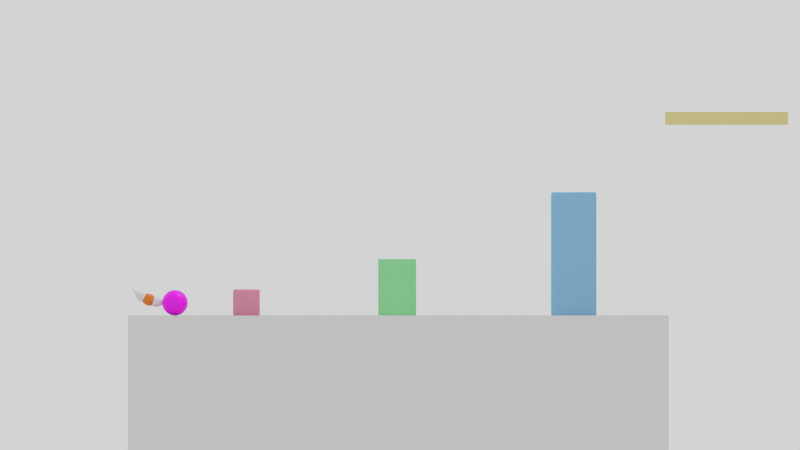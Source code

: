 # Source: pelota_Cola.blend  (saved by Blender 2.92.15; exported with 4.5.12 LTS)
import bpy
from mathutils import Matrix  # noqa: F401  (used for matrix-valued properties, if any)

bpy.ops.wm.read_factory_settings(use_empty=True)
scene = bpy.context.scene
scene.name = 'Scene'

# ---- collections
col_collection_1 = bpy.data.collections.new('Collection 1'); scene.collection.children.link(col_collection_1)

# ---- images (referenced by path relative to the original .blend; pixels are not part of the script)
import os
ASSET_DIR = os.environ.get("B2B_ASSET_DIR", "")  # directory of the original .blend (textures are referenced by path, not embedded)
HERE = os.path.dirname(os.path.abspath(__file__))  # packed textures are extracted next to this script under _unpacked/

def load_image(name, relpath, width, height, colorspace="sRGB"):
    """Load a texture the original file referenced (path relative to the .blend, or extracted next to this script)."""
    p = next((c for c in (os.path.join(HERE, relpath), os.path.join(ASSET_DIR, relpath)) if relpath and os.path.exists(c)), "")
    if p:
        img = bpy.data.images.load(p, check_existing=True)
        img.name = name
    else:  # same state as the original file: an image datablock whose file is absent (Cycles renders it pink)
        img = bpy.data.images.new(name, width, height)
        img.source = "FILE"
        img.filepath = "//" + (relpath or name)
    img.colorspace_settings.name = colorspace
    return img
img_pelota_cola_color_jpg = load_image('pelota_cola_color.jpg', 'pelota_cola_color.jpg', 1024, 1024, 'sRGB')

# ---- materials (node trees are filled in below, after node groups)
mat_material_1 = bpy.data.materials.new('material_1')
mat_material_1.alpha_threshold = 0.0
mat_material_1.roughness = 0.5
mat_material_2 = bpy.data.materials.new('material_2')
mat_material_2.alpha_threshold = 0.0
mat_material_2.roughness = 0.5
mat_material3 = bpy.data.materials.new('material3')
mat_material3.alpha_threshold = 0.0
mat_material3.roughness = 0.5
mat_emisor = bpy.data.materials.new('emisor')
mat_emisor.alpha_threshold = 0.0
mat_emisor.roughness = 0.5
mat_suelo = bpy.data.materials.new('suelo')
mat_suelo.alpha_threshold = 0.0
mat_suelo.roughness = 0.5
mat_obstaculo1 = bpy.data.materials.new('obstaculo1')
mat_obstaculo1.alpha_threshold = 0.0
mat_obstaculo1.roughness = 0.5
mat_obstaculo2 = bpy.data.materials.new('obstaculo2')
mat_obstaculo2.alpha_threshold = 0.0
mat_obstaculo2.roughness = 0.5
mat_obstaculo3 = bpy.data.materials.new('obstaculo3')
mat_obstaculo3.alpha_threshold = 0.0
mat_obstaculo3.roughness = 0.5
mat_obstaculo4 = bpy.data.materials.new('obstaculo4')
mat_obstaculo4.alpha_threshold = 0.0
mat_obstaculo4.roughness = 0.5

# ---- material node trees
mat_material_1.use_nodes = True; mat_material_1.node_tree.nodes.clear()
_N = mat_material_1.node_tree.nodes; _L = mat_material_1.node_tree.links
n0 = _N.new('ShaderNodeOutputMaterial'); n0.name = 'Material Output'; n0.location = (300, 300)
n1 = _N.new('ShaderNodeTexImage'); n1.name = 'Image Texture'; n1.location = (-340, 321)
n1.width = 140
n1.image = img_pelota_cola_color_jpg
n2 = _N.new('ShaderNodeBsdfPrincipled'); n2.name = 'Principled BSDF'; n2.location = (10, 300)
n2.width = 150
n2.subsurface_method = 'BURLEY'
n2.inputs[2].default_value = 0.35
n2.inputs[3].default_value = 1.45
n2.inputs[9].default_value = (1.0, 1.0, 1.0)
n2.inputs[27].default_value = (0.0, 0.0, 0.0, 1.0)
n2.inputs[28].default_value = 1.0
_L.new(n2.outputs[0], n0.inputs[0])
_L.new(n1.outputs[0], n2.inputs[0])
n0.is_active_output = True
mat_material_2.use_nodes = True; mat_material_2.node_tree.nodes.clear()
_N = mat_material_2.node_tree.nodes; _L = mat_material_2.node_tree.links
n0 = _N.new('ShaderNodeOutputMaterial'); n0.name = 'Material Output'; n0.location = (300, 300)
n1 = _N.new('ShaderNodeBsdfPrincipled'); n1.name = 'Principled BSDF'; n1.location = (10, 300)
n1.width = 150
n1.subsurface_method = 'BURLEY'
n1.inputs[2].default_value = 0.35
n1.inputs[3].default_value = 1.45
n1.inputs[9].default_value = (1.0, 1.0, 1.0)
n1.inputs[27].default_value = (0.0, 0.0, 0.0, 1.0)
n1.inputs[28].default_value = 1.0
_L.new(n1.outputs[0], n0.inputs[0])
n0.is_active_output = True
mat_material3.use_nodes = True; mat_material3.node_tree.nodes.clear()
_N = mat_material3.node_tree.nodes; _L = mat_material3.node_tree.links
n0 = _N.new('ShaderNodeOutputMaterial'); n0.name = 'Material Output'; n0.location = (300, 300)
n1 = _N.new('ShaderNodeBsdfPrincipled'); n1.name = 'Principled BSDF'; n1.location = (10, 300)
n1.width = 150
n1.subsurface_method = 'BURLEY'
n1.inputs[0].default_value = (0.8714, 0.2307, 0.02315, 1.0)
n1.inputs[2].default_value = 0.4
n1.inputs[3].default_value = 1.45
n1.inputs[9].default_value = (1.0, 1.0, 1.0)
n1.inputs[27].default_value = (0.0, 0.0, 0.0, 1.0)
n1.inputs[28].default_value = 1.0
_L.new(n1.outputs[0], n0.inputs[0])
n0.is_active_output = True
mat_emisor.use_nodes = True; mat_emisor.node_tree.nodes.clear()
_N = mat_emisor.node_tree.nodes; _L = mat_emisor.node_tree.links
n0 = _N.new('ShaderNodeEmission'); n0.name = 'Emission'; n0.location = (-135, 316)
n0.inputs[0].default_value = (0.8, 0.8, 0.8, 1.0)
n0.inputs[1].default_value = 4.0
n1 = _N.new('ShaderNodeOutputMaterial'); n1.name = 'Material Output'; n1.location = (142, 311)
_L.new(n0.outputs[0], n1.inputs[0])
n1.is_active_output = True
mat_suelo.use_nodes = True; mat_suelo.node_tree.nodes.clear()
_N = mat_suelo.node_tree.nodes; _L = mat_suelo.node_tree.links
n0 = _N.new('ShaderNodeOutputMaterial'); n0.name = 'Material Output'; n0.location = (300, 300)
n1 = _N.new('ShaderNodeBsdfDiffuse'); n1.name = 'Diffuse BSDF'; n1.location = (10, 300)
_L.new(n1.outputs[0], n0.inputs[0])
n0.is_active_output = True
mat_obstaculo1.use_nodes = True; mat_obstaculo1.node_tree.nodes.clear()
_N = mat_obstaculo1.node_tree.nodes; _L = mat_obstaculo1.node_tree.links
n0 = _N.new('ShaderNodeOutputMaterial'); n0.name = 'Material Output'; n0.location = (300, 300)
n1 = _N.new('ShaderNodeBsdfDiffuse'); n1.name = 'Diffuse BSDF'; n1.location = (10, 300)
n1.inputs[0].default_value = (0.8, 0.3328, 0.4568, 1.0)
_L.new(n1.outputs[0], n0.inputs[0])
n0.is_active_output = True
mat_obstaculo2.use_nodes = True; mat_obstaculo2.node_tree.nodes.clear()
_N = mat_obstaculo2.node_tree.nodes; _L = mat_obstaculo2.node_tree.links
n0 = _N.new('ShaderNodeOutputMaterial'); n0.name = 'Material Output'; n0.location = (300, 300)
n1 = _N.new('ShaderNodeBsdfDiffuse'); n1.name = 'Diffuse BSDF'; n1.location = (10, 300)
n1.inputs[0].default_value = (0.3463, 0.8, 0.4057, 1.0)
_L.new(n1.outputs[0], n0.inputs[0])
n0.is_active_output = True
mat_obstaculo3.use_nodes = True; mat_obstaculo3.node_tree.nodes.clear()
_N = mat_obstaculo3.node_tree.nodes; _L = mat_obstaculo3.node_tree.links
n0 = _N.new('ShaderNodeOutputMaterial'); n0.name = 'Material Output'; n0.location = (300, 300)
n1 = _N.new('ShaderNodeBsdfDiffuse'); n1.name = 'Diffuse BSDF'; n1.location = (10, 300)
n1.inputs[0].default_value = (0.3094, 0.5835, 0.8, 1.0)
_L.new(n1.outputs[0], n0.inputs[0])
n0.is_active_output = True
mat_obstaculo4.use_nodes = True; mat_obstaculo4.node_tree.nodes.clear()
_N = mat_obstaculo4.node_tree.nodes; _L = mat_obstaculo4.node_tree.links
n0 = _N.new('ShaderNodeOutputMaterial'); n0.name = 'Material Output'; n0.location = (300, 300)
n1 = _N.new('ShaderNodeBsdfDiffuse'); n1.name = 'Diffuse BSDF'; n1.location = (10, 300)
n1.inputs[0].default_value = (0.8, 0.7297, 0.3556, 1.0)
_L.new(n1.outputs[0], n0.inputs[0])
n0.is_active_output = True

# ---- world
world_world = bpy.data.worlds.new('World'); scene.world = world_world
world_world.color = (0.65, 0.65, 0.65)
world_world.use_sun_shadow = False
world_world.sun_shadow_jitter_overblur = 0.0
world_world.cycles.sampling_method = 'MANUAL'

# ---- cameras
cam_camera = bpy.data.cameras.new('Camera')
cam_camera.type = 'ORTHO'
cam_camera.clip_end = 100.0
cam_camera.lens = 35.0
cam_camera.sensor_width = 32.0
cam_camera.sensor_height = 18.0
cam_camera.ortho_scale = 62.91
cam_camera.dof.focus_distance = 0.0

# ---- meshes
me_sphere_003 = bpy.data.meshes.new('Sphere.003')
me_sphere_003.from_pydata([(8.636e-09, 0.1976, 0.9827), (1.694e-08, 0.3876, 0.9256), (2.459e-08, 0.5626, 0.8331), (3.13e-08, 0.7161, 0.7085), (3.681e-08, 0.8421, 0.5566), (4.09e-08, 0.9356, 0.3834), (4.342e-08, 0.9933, 0.1955), (4.427e-08, 1.013, 7.564e-08), (4.342e-08, 0.9933, -0.1955), (4.09e-08, 0.9356, -0.3834), (3.681e-08, 0.8421, -0.5566), (3.13e-08, 0.7161, -0.7085), (2.459e-08, 0.5626, -0.8331), (1.694e-08, 0.3876, -0.9256), (8.636e-09, 0.1976, -0.9827), (0.03854, 0.1938, 0.9827), (0.07561, 0.3801, 0.9256), (0.1098, 0.5518, 0.8331), (0.1397, 0.7023, 0.7085), (0.1643, 0.8259, 0.5566), (0.1825, 0.9177, 0.3834), (0.1938, 0.9742, 0.1955), (0.1976, 0.9933, 7.564e-08), (0.1938, 0.9742, -0.1955), (0.1825, 0.9177, -0.3834), (0.1643, 0.8259, -0.5566), (0.1397, 0.7023, -0.7085), (0.1098, 0.5518, -0.8331), (0.07561, 0.3801, -0.9256), (0.03854, 0.1938, -0.9827), (0.07561, 0.1825, 0.9827), (0.1483, 0.3581, 0.9256), (0.2153, 0.5198, 0.8331), (0.274, 0.6616, 0.7085), (0.3222, 0.778, 0.5566), (0.3581, 0.8644, 0.3834), (0.3801, 0.9177, 0.1955), (0.3876, 0.9356, 7.564e-08), (0.3801, 0.9177, -0.1955), (0.3581, 0.8644, -0.3834), (0.3222, 0.778, -0.5566), (0.274, 0.6616, -0.7085), (0.2153, 0.5198, -0.8331), (0.1483, 0.3581, -0.9256), (0.07561, 0.1825, -0.9827), (0.1098, 0.1643, 0.9827), (0.2153, 0.3222, 0.9256), (0.3126, 0.4678, 0.8331), (0.3978, 0.5954, 0.7085), (0.4678, 0.7001, 0.5566), (0.5198, 0.778, 0.3834), (0.5518, 0.8259, 0.1955), (0.5626, 0.8421, 7.564e-08), (0.5518, 0.8259, -0.1955), (0.5198, 0.778, -0.3834), (0.4678, 0.7001, -0.5566), (0.3978, 0.5954, -0.7085), (0.3126, 0.4678, -0.8331), (0.2153, 0.3222, -0.9256), (0.1098, 0.1643, -0.9827), (0.1397, 0.1397, 0.9827), (0.274, 0.274, 0.9256), (0.3978, 0.3978, 0.8331), (0.5064, 0.5064, 0.7085), (0.5954, 0.5954, 0.5566), (0.6616, 0.6616, 0.3834), (0.7023, 0.7023, 0.1955), (0.7161, 0.7161, 7.564e-08), (0.7023, 0.7023, -0.1955), (0.6616, 0.6616, -0.3834), (0.5954, 0.5954, -0.5566), (0.5064, 0.5064, -0.7085), (0.3978, 0.3978, -0.8331), (0.274, 0.274, -0.9256), (0.1397, 0.1397, -0.9827), (0.1643, 0.1098, 0.9827), (0.3222, 0.2153, 0.9256), (0.4678, 0.3126, 0.8331), (0.5954, 0.3978, 0.7085), (0.7001, 0.4678, 0.5566), (0.778, 0.5198, 0.3834), (0.8259, 0.5518, 0.1955), (0.8421, 0.5626, 7.564e-08), (0.8259, 0.5518, -0.1955), (0.778, 0.5198, -0.3834), (0.7001, 0.4678, -0.5566), (0.5954, 0.3978, -0.7085), (0.4678, 0.3126, -0.8331), (0.3222, 0.2153, -0.9256), (0.1643, 0.1098, -0.9827), (0.1825, 0.07561, 0.9827), (0.3581, 0.1483, 0.9256), (0.5198, 0.2153, 0.8331), (0.6616, 0.274, 0.7085), (0.778, 0.3222, 0.5566), (0.8644, 0.3581, 0.3834), (0.9177, 0.3801, 0.1955), (0.9356, 0.3876, 7.564e-08), (0.9177, 0.3801, -0.1955), (0.8644, 0.3581, -0.3834), (0.778, 0.3222, -0.5566), (0.6616, 0.274, -0.7085), (0.5198, 0.2153, -0.8331), (0.3581, 0.1483, -0.9256), (0.1825, 0.07561, -0.9827), (0.1938, 0.03854, 0.9827), (0.3801, 0.07561, 0.9256), (0.5518, 0.1098, 0.8331), (0.7023, 0.1397, 0.7085), (0.8259, 0.1643, 0.5566), (0.9177, 0.1825, 0.3834), (0.9742, 0.1938, 0.1955), (0.9933, 0.1976, 7.564e-08), (0.9742, 0.1938, -0.1955), (0.9177, 0.1825, -0.3834), (0.8259, 0.1643, -0.5566), (0.7023, 0.1397, -0.7085), (0.5518, 0.1098, -0.8331), (0.3801, 0.07561, -0.9256), (0.1938, 0.03854, -0.9827), (0.1976, -3.394e-07, 0.9827), (0.3876, -3.402e-07, 0.9256), (0.5626, -3.403e-07, 0.8331), (0.7161, -3.546e-07, 0.7085), (0.8421, -3.751e-07, 0.5566), (0.9356, -3.189e-07, 0.3834), (0.9933, -4.421e-07, 0.1955), (1.013, -4.279e-07, 7.564e-08), (0.9933, -4.421e-07, -0.1955), (0.9356, -2.736e-07, -0.3834), (0.8421, -3.751e-07, -0.5566), (0.7161, -3.546e-07, -0.7085), (0.5626, -3.705e-07, -0.8331), (0.3876, -3.251e-07, -0.9256), (0.1976, -3.206e-07, -0.9827), (0.1938, -0.03855, 0.9827), (0.3801, -0.07561, 0.9256), (0.5518, -0.1098, 0.8331), (0.7023, -0.1397, 0.7085), (0.8259, -0.1643, 0.5566), (0.9177, -0.1825, 0.3834), (0.9742, -0.1938, 0.1955), (0.9933, -0.1976, 7.564e-08), (0.9742, -0.1938, -0.1955), (0.9177, -0.1825, -0.3834), (0.8259, -0.1643, -0.5566), (0.7023, -0.1397, -0.7085), (0.5518, -0.1098, -0.8331), (0.3801, -0.07561, -0.9256), (0.1938, -0.03855, -0.9827), (0.1825, -0.07561, 0.9827), (0.3581, -0.1483, 0.9256), (0.5198, -0.2153, 0.8331), (0.6616, -0.274, 0.7085), (0.778, -0.3222, 0.5566), (0.8644, -0.3581, 0.3834), (0.9177, -0.3801, 0.1955), (0.9356, -0.3876, 7.564e-08), (0.9177, -0.3801, -0.1955), (0.8644, -0.3581, -0.3834), (0.778, -0.3222, -0.5566), (0.6616, -0.274, -0.7085), (0.5198, -0.2153, -0.8331), (0.3581, -0.1483, -0.9256), (0.1825, -0.07561, -0.9827), (0.1643, -0.1098, 0.9827), (0.3222, -0.2153, 0.9256), (0.4678, -0.3126, 0.8331), (0.5954, -0.3978, 0.7085), (0.7001, -0.4678, 0.5566), (0.778, -0.5198, 0.3834), (0.8259, -0.5518, 0.1955), (0.8421, -0.5626, 7.564e-08), (0.8259, -0.5518, -0.1955), (0.778, -0.5198, -0.3834), (0.7001, -0.4678, -0.5566), (0.5954, -0.3978, -0.7085), (0.4678, -0.3126, -0.8331), (0.3222, -0.2153, -0.9256), (0.1643, -0.1098, -0.9827), (0.1397, -0.1397, 0.9827), (0.274, -0.274, 0.9256), (0.3978, -0.3978, 0.8331), (0.5064, -0.5064, 0.7085), (0.5954, -0.5954, 0.5566), (0.6616, -0.6616, 0.3834), (0.7023, -0.7023, 0.1955), (0.7161, -0.7161, 7.564e-08), (0.7023, -0.7023, -0.1955), (0.6616, -0.6616, -0.3834), (0.5954, -0.5954, -0.5566), (0.5064, -0.5064, -0.7085), (0.3978, -0.3978, -0.8331), (0.274, -0.274, -0.9256), (0.1397, -0.1397, -0.9827), (0.1098, -0.1643, 0.9827), (0.2153, -0.3222, 0.9256), (0.3126, -0.4678, 0.8331), (0.3978, -0.5954, 0.7085), (0.4678, -0.7001, 0.5566), (0.5198, -0.778, 0.3834), (0.5518, -0.8259, 0.1955), (0.5626, -0.8421, 7.564e-08), (0.5518, -0.8259, -0.1955), (0.5198, -0.778, -0.3834), (0.4678, -0.7001, -0.5566), (0.3978, -0.5954, -0.7085), (0.3126, -0.4678, -0.8331), (0.2153, -0.3222, -0.9256), (0.1098, -0.1643, -0.9827), (0.07561, -0.1825, 0.9827), (0.1483, -0.3581, 0.9256), (0.2153, -0.5198, 0.8331), (0.274, -0.6616, 0.7085), (0.3222, -0.778, 0.5566), (0.3581, -0.8644, 0.3834), (0.3801, -0.9177, 0.1955), (0.3876, -0.9356, 7.564e-08), (0.3801, -0.9177, -0.1955), (0.3581, -0.8644, -0.3834), (0.3222, -0.778, -0.5566), (0.274, -0.6616, -0.7085), (0.2153, -0.5198, -0.8331), (0.1483, -0.3581, -0.9256), (0.07561, -0.1825, -0.9827), (0.03854, -0.1938, 0.9827), (0.07561, -0.3801, 0.9256), (0.1098, -0.5518, 0.8331), (0.1397, -0.7023, 0.7085), (0.1643, -0.8259, 0.5566), (0.1825, -0.9177, 0.3834), (0.1938, -0.9742, 0.1955), (0.1976, -0.9933, 7.564e-08), (0.1938, -0.9742, -0.1955), (0.1825, -0.9177, -0.3834), (0.1643, -0.8259, -0.5566), (0.1397, -0.7023, -0.7085), (0.1098, -0.5518, -0.8331), (0.07561, -0.3801, -0.9256), (0.03854, -0.1938, -0.9827), (-1.594e-08, -0.1976, 0.9827), (2.48e-08, -0.3876, 0.9256), (2.057e-09, -0.5626, 0.8331), (-5.747e-08, -0.7161, 0.7085), (-1.233e-07, -0.8421, 0.5566), (2.348e-08, -0.9356, 0.3834), (-1.299e-07, -0.9933, 0.1955), (-1.459e-07, -1.013, 7.564e-08), (-1.299e-07, -0.9933, -0.1955), (2.348e-08, -0.9356, -0.3834), (-1.233e-07, -0.8421, -0.5566), (-5.747e-08, -0.7161, -0.7085), (-3.567e-08, -0.5626, -0.8331), (-1.293e-08, -0.3876, -0.9256), (-4.622e-09, -0.1976, -0.9827), (-1.442e-14, -3.3e-07, -1.002), (-0.03854, -0.1938, 0.9827), (-0.07561, -0.3801, 0.9256), (-0.1098, -0.5518, 0.8331), (-0.1397, -0.7023, 0.7085), (-0.1643, -0.8259, 0.5566), (-0.1825, -0.9177, 0.3834), (-0.1938, -0.9742, 0.1955), (-0.1976, -0.9933, 7.564e-08), (-0.1938, -0.9742, -0.1955), (-0.1825, -0.9177, -0.3834), (-0.1643, -0.8259, -0.5566), (-0.1397, -0.7023, -0.7085), (-0.1098, -0.5518, -0.8331), (-0.07561, -0.3801, -0.9256), (-0.03854, -0.1938, -0.9827), (-0.07561, -0.1825, 0.9827), (-0.1483, -0.3581, 0.9256), (-0.2153, -0.5198, 0.8331), (-0.274, -0.6616, 0.7085), (-0.3222, -0.778, 0.5566), (-0.3581, -0.8644, 0.3834), (-0.3801, -0.9177, 0.1955), (-0.3876, -0.9356, 7.564e-08), (-0.3801, -0.9177, -0.1955), (-0.3581, -0.8644, -0.3834), (-0.3222, -0.778, -0.5566), (-0.274, -0.6616, -0.7085), (-0.2153, -0.5198, -0.8331), (-0.1483, -0.3581, -0.9256), (-0.07561, -0.1825, -0.9827), (-0.1098, -0.1643, 0.9827), (-0.2153, -0.3222, 0.9256), (-0.3126, -0.4678, 0.8331), (-0.3978, -0.5954, 0.7085), (-0.4678, -0.7001, 0.5566), (-0.5198, -0.778, 0.3834), (-0.5518, -0.8259, 0.1955), (-0.5626, -0.8421, 7.564e-08), (-0.5518, -0.8259, -0.1955), (-0.5198, -0.778, -0.3834), (-0.4678, -0.7001, -0.5566), (-0.3978, -0.5954, -0.7085), (-0.3126, -0.4678, -0.8331), (-0.2153, -0.3222, -0.9256), (-0.1098, -0.1643, -0.9827), (-0.1397, -0.1397, 0.9827), (-0.274, -0.274, 0.9256), (-0.3978, -0.3978, 0.8331), (-0.5064, -0.5064, 0.7085), (-0.5954, -0.5954, 0.5566), (-0.6616, -0.6616, 0.3834), (-0.7023, -0.7023, 0.1955), (-0.7161, -0.7161, 7.564e-08), (-0.7023, -0.7023, -0.1955), (-0.6616, -0.6616, -0.3834), (-0.5954, -0.5954, -0.5566), (-0.5064, -0.5064, -0.7085), (-0.3978, -0.3978, -0.8331), (-0.274, -0.274, -0.9256), (-0.1397, -0.1397, -0.9827), (-0.1643, -0.1098, 0.9827), (-0.3222, -0.2153, 0.9256), (-0.4678, -0.3126, 0.8331), (-0.5954, -0.3978, 0.7085), (-0.7001, -0.4678, 0.5566), (-0.778, -0.5198, 0.3834), (-0.8259, -0.5518, 0.1955), (-0.8421, -0.5626, 7.564e-08), (-0.8259, -0.5518, -0.1955), (-0.778, -0.5198, -0.3834), (-0.7001, -0.4678, -0.5566), (-0.5954, -0.3978, -0.7085), (-0.4678, -0.3126, -0.8331), (-0.3222, -0.2153, -0.9256), (-0.1643, -0.1098, -0.9827), (-0.1825, -0.07561, 0.9827), (-0.3581, -0.1483, 0.9256), (-0.5198, -0.2153, 0.8331), (-0.6616, -0.274, 0.7085), (-0.778, -0.3222, 0.5566), (-0.8644, -0.3581, 0.3834), (-0.9177, -0.3801, 0.1955), (-0.9356, -0.3876, 7.564e-08), (-0.9177, -0.3801, -0.1955), (-0.8644, -0.3581, -0.3834), (-0.778, -0.3222, -0.5566), (-0.6616, -0.274, -0.7085), (-0.5198, -0.2153, -0.8331), (-0.3581, -0.1483, -0.9256), (-0.1825, -0.07561, -0.9827), (-0.1938, -0.03855, 0.9827), (-0.3801, -0.07561, 0.9256), (-0.5518, -0.1098, 0.8331), (-0.7023, -0.1397, 0.7085), (-0.8259, -0.1643, 0.5566), (-0.9177, -0.1825, 0.3834), (-0.9742, -0.1938, 0.1955), (-0.9933, -0.1976, 7.564e-08), (-0.9742, -0.1938, -0.1955), (-0.9177, -0.1825, -0.3834), (-0.8259, -0.1643, -0.5566), (-0.7023, -0.1397, -0.7085), (-0.5518, -0.1098, -0.8331), (-0.3801, -0.07561, -0.9256), (-0.1938, -0.03855, -0.9827), (-0.1976, -3.071e-07, 0.9827), (-0.3876, -2.686e-07, 0.9256), (-0.5626, -2.609e-07, 0.8331), (-0.7161, -1.561e-07, 0.7085), (-0.8421, -1.054e-07, 0.5566), (-0.9356, -2.824e-07, 0.3834), (-0.9933, -5.347e-08, 0.1955), (-1.013, -9.789e-08, 7.564e-08), (-0.9933, -5.347e-08, -0.1955), (-0.9356, -2.824e-07, -0.3834), (-0.8421, -1.054e-07, -0.5566), (-0.7161, -1.561e-07, -0.7085), (-0.5626, -2.383e-07, -0.8331), (-0.3876, -2.384e-07, -0.9256), (-0.1976, -3.108e-07, -0.9827), (-0.1938, 0.03854, 0.9827), (-0.3801, 0.07561, 0.9256), (-0.5518, 0.1098, 0.8331), (-0.7023, 0.1397, 0.7085), (-0.8259, 0.1643, 0.5566), (-0.9177, 0.1825, 0.3834), (-0.9742, 0.1938, 0.1955), (-0.9933, 0.1976, 7.564e-08), (-0.9742, 0.1938, -0.1955), (-0.9177, 0.1825, -0.3834), (-0.8259, 0.1643, -0.5566), (-0.7023, 0.1397, -0.7085), (-0.5518, 0.1098, -0.8331), (-0.3801, 0.07561, -0.9256), (-0.1938, 0.03854, -0.9827), (-0.1825, 0.07561, 0.9827), (-0.3581, 0.1483, 0.9256), (-0.5198, 0.2153, 0.8331), (-0.6616, 0.274, 0.7085), (-0.778, 0.3222, 0.5566), (-0.8644, 0.3581, 0.3834), (-0.9177, 0.3801, 0.1955), (-0.9356, 0.3876, 7.564e-08), (-0.9177, 0.3801, -0.1955), (-0.8644, 0.3581, -0.3834), (-0.778, 0.3222, -0.5566), (-0.6616, 0.274, -0.7085), (-0.5198, 0.2153, -0.8331), (-0.3581, 0.1483, -0.9256), (-0.1825, 0.07561, -0.9827), (-0.1643, 0.1098, 0.9827), (-0.3222, 0.2153, 0.9256), (-0.4678, 0.3126, 0.8331), (-0.5954, 0.3978, 0.7085), (-0.7001, 0.4678, 0.5566), (-0.778, 0.5198, 0.3834), (-0.8259, 0.5518, 0.1955), (-0.8421, 0.5626, 7.564e-08), (-0.8259, 0.5518, -0.1955), (-0.778, 0.5198, -0.3834), (-0.7001, 0.4678, -0.5566), (-0.5954, 0.3978, -0.7085), (-0.4678, 0.3126, -0.8331), (-0.3222, 0.2153, -0.9256), (-0.1643, 0.1098, -0.9827), (-0.1397, 0.1397, 0.9827), (-0.274, 0.274, 0.9256), (-0.3978, 0.3978, 0.8331), (-0.5064, 0.5064, 0.7085), (-0.5954, 0.5954, 0.5566), (-0.6616, 0.6616, 0.3834), (-0.7023, 0.7023, 0.1955), (-0.7161, 0.7161, 7.564e-08), (-0.7023, 0.7023, -0.1955), (-0.6616, 0.6616, -0.3834), (-0.5954, 0.5954, -0.5566), (-0.5064, 0.5064, -0.7085), (-0.3978, 0.3978, -0.8331), (-0.274, 0.274, -0.9256), (-0.1397, 0.1397, -0.9827), (-0.1098, 0.1643, 0.9827), (-0.2153, 0.3222, 0.9256), (-0.3126, 0.4678, 0.8331), (-0.3978, 0.5954, 0.7085), (-0.4678, 0.7001, 0.5566), (-0.5198, 0.778, 0.3834), (-0.5518, 0.8259, 0.1955), (-0.5626, 0.8421, 7.564e-08), (-0.5518, 0.8259, -0.1955), (-0.5198, 0.778, -0.3834), (-0.4678, 0.7001, -0.5566), (-0.3978, 0.5954, -0.7085), (-0.3126, 0.4678, -0.8331), (-0.2153, 0.3222, -0.9256), (-0.1098, 0.1643, -0.9827), (-1.263e-07, -2.512e-08, 1.002), (-0.07561, 0.1825, 0.9827), (-0.1483, 0.3581, 0.9256), (-0.2153, 0.5198, 0.8331), (-0.274, 0.6616, 0.7085), (-0.3222, 0.778, 0.5566), (-0.3581, 0.8644, 0.3834), (-0.3801, 0.9177, 0.1955), (-0.3876, 0.9356, 7.564e-08), (-0.3801, 0.9177, -0.1955), (-0.3581, 0.8644, -0.3834), (-0.3222, 0.778, -0.5566), (-0.274, 0.6616, -0.7085), (-0.2153, 0.5198, -0.8331), (-0.1483, 0.3581, -0.9256), (-0.07561, 0.1825, -0.9827), (-0.03854, 0.1938, 0.9827), (-0.07561, 0.3801, 0.9256), (-0.1098, 0.5518, 0.8331), (-0.1397, 0.7023, 0.7085), (-0.1643, 0.8259, 0.5566), (-0.1825, 0.9177, 0.3834), (-0.1938, 0.9742, 0.1955), (-0.1976, 0.9933, 7.564e-08), (-0.1938, 0.9742, -0.1955), (-0.1825, 0.9177, -0.3834), (-0.1643, 0.8259, -0.5566), (-0.1397, 0.7023, -0.7085), (-0.1098, 0.5518, -0.8331), (-0.07561, 0.3801, -0.9256), (-0.03854, 0.1938, -0.9827)], [], [(5, 4, 19, 20), (13, 12, 27, 28), (6, 5, 20, 21), (14, 13, 28, 29), (7, 6, 21, 22), (0, 451, 15), (255, 14, 29), (8, 7, 22, 23), (1, 0, 15, 16), (9, 8, 23, 24), (2, 1, 16, 17), (10, 9, 24, 25), (3, 2, 17, 18), (11, 10, 25, 26), (4, 3, 18, 19), (12, 11, 26, 27), (26, 25, 40, 41), (19, 18, 33, 34), (27, 26, 41, 42), (20, 19, 34, 35), (28, 27, 42, 43), (21, 20, 35, 36), (29, 28, 43, 44), (22, 21, 36, 37), (15, 451, 30), (255, 29, 44), (23, 22, 37, 38), (16, 15, 30, 31), (24, 23, 38, 39), (17, 16, 31, 32), (25, 24, 39, 40), (18, 17, 32, 33), (255, 44, 59), (38, 37, 52, 53), (31, 30, 45, 46), (39, 38, 53, 54), (32, 31, 46, 47), (40, 39, 54, 55), (33, 32, 47, 48), (41, 40, 55, 56), (34, 33, 48, 49), (42, 41, 56, 57), (35, 34, 49, 50), (43, 42, 57, 58), (36, 35, 50, 51), (44, 43, 58, 59), (37, 36, 51, 52), (30, 451, 45), (57, 56, 71, 72), (50, 49, 64, 65), (58, 57, 72, 73), (51, 50, 65, 66), (59, 58, 73, 74), (52, 51, 66, 67), (45, 451, 60), (255, 59, 74), (53, 52, 67, 68), (46, 45, 60, 61), (54, 53, 68, 69), (47, 46, 61, 62), (55, 54, 69, 70), (48, 47, 62, 63), (56, 55, 70, 71), (49, 48, 63, 64), (61, 60, 75, 76), (69, 68, 83, 84), (62, 61, 76, 77), (70, 69, 84, 85), (63, 62, 77, 78), (71, 70, 85, 86), (64, 63, 78, 79), (72, 71, 86, 87), (65, 64, 79, 80), (73, 72, 87, 88), (66, 65, 80, 81), (74, 73, 88, 89), (67, 66, 81, 82), (60, 451, 75), (255, 74, 89), (68, 67, 82, 83), (80, 79, 94, 95), (88, 87, 102, 103), (81, 80, 95, 96), (89, 88, 103, 104), (82, 81, 96, 97), (75, 451, 90), (255, 89, 104), (83, 82, 97, 98), (76, 75, 90, 91), (84, 83, 98, 99), (77, 76, 91, 92), (85, 84, 99, 100), (78, 77, 92, 93), (86, 85, 100, 101), (79, 78, 93, 94), (87, 86, 101, 102), (99, 98, 113, 114), (92, 91, 106, 107), (100, 99, 114, 115), (93, 92, 107, 108), (101, 100, 115, 116), (94, 93, 108, 109), (102, 101, 116, 117), (95, 94, 109, 110), (103, 102, 117, 118), (96, 95, 110, 111), (104, 103, 118, 119), (97, 96, 111, 112), (90, 451, 105), (255, 104, 119), (98, 97, 112, 113), (91, 90, 105, 106), (118, 117, 132, 133), (111, 110, 125, 126), (119, 118, 133, 134), (112, 111, 126, 127), (105, 451, 120), (255, 119, 134), (113, 112, 127, 128), (106, 105, 120, 121), (114, 113, 128, 129), (107, 106, 121, 122), (115, 114, 129, 130), (108, 107, 122, 123), (116, 115, 130, 131), (109, 108, 123, 124), (117, 116, 131, 132), (110, 109, 124, 125), (122, 121, 136, 137), (130, 129, 144, 145), (123, 122, 137, 138), (131, 130, 145, 146), (124, 123, 138, 139), (132, 131, 146, 147), (125, 124, 139, 140), (133, 132, 147, 148), (126, 125, 140, 141), (134, 133, 148, 149), (127, 126, 141, 142), (120, 451, 135), (255, 134, 149), (128, 127, 142, 143), (121, 120, 135, 136), (129, 128, 143, 144), (141, 140, 155, 156), (149, 148, 163, 164), (142, 141, 156, 157), (135, 451, 150), (255, 149, 164), (143, 142, 157, 158), (136, 135, 150, 151), (144, 143, 158, 159), (137, 136, 151, 152), (145, 144, 159, 160), (138, 137, 152, 153), (146, 145, 160, 161), (139, 138, 153, 154), (147, 146, 161, 162), (140, 139, 154, 155), (148, 147, 162, 163), (160, 159, 174, 175), (153, 152, 167, 168), (161, 160, 175, 176), (154, 153, 168, 169), (162, 161, 176, 177), (155, 154, 169, 170), (163, 162, 177, 178), (156, 155, 170, 171), (164, 163, 178, 179), (157, 156, 171, 172), (150, 451, 165), (255, 164, 179), (158, 157, 172, 173), (151, 150, 165, 166), (159, 158, 173, 174), (152, 151, 166, 167), (179, 178, 193, 194), (172, 171, 186, 187), (165, 451, 180), (255, 179, 194), (173, 172, 187, 188), (166, 165, 180, 181), (174, 173, 188, 189), (167, 166, 181, 182), (175, 174, 189, 190), (168, 167, 182, 183), (176, 175, 190, 191), (169, 168, 183, 184), (177, 176, 191, 192), (170, 169, 184, 185), (178, 177, 192, 193), (171, 170, 185, 186), (191, 190, 205, 206), (184, 183, 198, 199), (192, 191, 206, 207), (185, 184, 199, 200), (193, 192, 207, 208), (186, 185, 200, 201), (194, 193, 208, 209), (187, 186, 201, 202), (180, 451, 195), (255, 194, 209), (188, 187, 202, 203), (181, 180, 195, 196), (189, 188, 203, 204), (182, 181, 196, 197), (190, 189, 204, 205), (183, 182, 197, 198), (195, 451, 210), (255, 209, 224), (203, 202, 217, 218), (196, 195, 210, 211), (204, 203, 218, 219), (197, 196, 211, 212), (205, 204, 219, 220), (198, 197, 212, 213), (206, 205, 220, 221), (199, 198, 213, 214), (207, 206, 221, 222), (200, 199, 214, 215), (208, 207, 222, 223), (201, 200, 215, 216), (209, 208, 223, 224), (202, 201, 216, 217), (214, 213, 228, 229), (222, 221, 236, 237), (215, 214, 229, 230), (223, 222, 237, 238), (216, 215, 230, 231), (224, 223, 238, 239), (217, 216, 231, 232), (210, 451, 225), (255, 224, 239), (218, 217, 232, 233), (211, 210, 225, 226), (219, 218, 233, 234), (212, 211, 226, 227), (220, 219, 234, 235), (213, 212, 227, 228), (221, 220, 235, 236), (233, 232, 247, 248), (226, 225, 240, 241), (234, 233, 248, 249), (227, 226, 241, 242), (235, 234, 249, 250), (228, 227, 242, 243), (236, 235, 250, 251), (229, 228, 243, 244), (237, 236, 251, 252), (230, 229, 244, 245), (238, 237, 252, 253), (231, 230, 245, 246), (239, 238, 253, 254), (232, 231, 246, 247), (225, 451, 240), (255, 239, 254), (252, 251, 267, 268), (245, 244, 260, 261), (253, 252, 268, 269), (246, 245, 261, 262), (254, 253, 269, 270), (247, 246, 262, 263), (240, 451, 256), (255, 254, 270), (248, 247, 263, 264), (241, 240, 256, 257), (249, 248, 264, 265), (242, 241, 257, 258), (250, 249, 265, 266), (243, 242, 258, 259), (251, 250, 266, 267), (244, 243, 259, 260), (257, 256, 271, 272), (265, 264, 279, 280), (258, 257, 272, 273), (266, 265, 280, 281), (259, 258, 273, 274), (267, 266, 281, 282), (260, 259, 274, 275), (268, 267, 282, 283), (261, 260, 275, 276), (269, 268, 283, 284), (262, 261, 276, 277), (270, 269, 284, 285), (263, 262, 277, 278), (256, 451, 271), (255, 270, 285), (264, 263, 278, 279), (276, 275, 290, 291), (284, 283, 298, 299), (277, 276, 291, 292), (285, 284, 299, 300), (278, 277, 292, 293), (271, 451, 286), (255, 285, 300), (279, 278, 293, 294), (272, 271, 286, 287), (280, 279, 294, 295), (273, 272, 287, 288), (281, 280, 295, 296), (274, 273, 288, 289), (282, 281, 296, 297), (275, 274, 289, 290), (283, 282, 297, 298), (295, 294, 309, 310), (288, 287, 302, 303), (296, 295, 310, 311), (289, 288, 303, 304), (297, 296, 311, 312), (290, 289, 304, 305), (298, 297, 312, 313), (291, 290, 305, 306), (299, 298, 313, 314), (292, 291, 306, 307), (300, 299, 314, 315), (293, 292, 307, 308), (286, 451, 301), (255, 300, 315), (294, 293, 308, 309), (287, 286, 301, 302), (314, 313, 328, 329), (307, 306, 321, 322), (315, 314, 329, 330), (308, 307, 322, 323), (301, 451, 316), (255, 315, 330), (309, 308, 323, 324), (302, 301, 316, 317), (310, 309, 324, 325), (303, 302, 317, 318), (311, 310, 325, 326), (304, 303, 318, 319), (312, 311, 326, 327), (305, 304, 319, 320), (313, 312, 327, 328), (306, 305, 320, 321), (326, 325, 340, 341), (319, 318, 333, 334), (327, 326, 341, 342), (320, 319, 334, 335), (328, 327, 342, 343), (321, 320, 335, 336), (329, 328, 343, 344), (322, 321, 336, 337), (330, 329, 344, 345), (323, 322, 337, 338), (316, 451, 331), (255, 330, 345), (324, 323, 338, 339), (317, 316, 331, 332), (325, 324, 339, 340), (318, 317, 332, 333), (345, 344, 359, 360), (338, 337, 352, 353), (331, 451, 346), (255, 345, 360), (339, 338, 353, 354), (332, 331, 346, 347), (340, 339, 354, 355), (333, 332, 347, 348), (341, 340, 355, 356), (334, 333, 348, 349), (342, 341, 356, 357), (335, 334, 349, 350), (343, 342, 357, 358), (336, 335, 350, 351), (344, 343, 358, 359), (337, 336, 351, 352), (349, 348, 363, 364), (357, 356, 371, 372), (350, 349, 364, 365), (358, 357, 372, 373), (351, 350, 365, 366), (359, 358, 373, 374), (352, 351, 366, 367), (360, 359, 374, 375), (353, 352, 367, 368), (346, 451, 361), (255, 360, 375), (354, 353, 368, 369), (347, 346, 361, 362), (355, 354, 369, 370), (348, 347, 362, 363), (356, 355, 370, 371), (368, 367, 382, 383), (361, 451, 376), (255, 375, 390), (369, 368, 383, 384), (362, 361, 376, 377), (370, 369, 384, 385), (363, 362, 377, 378), (371, 370, 385, 386), (364, 363, 378, 379), (372, 371, 386, 387), (365, 364, 379, 380), (373, 372, 387, 388), (366, 365, 380, 381), (374, 373, 388, 389), (367, 366, 381, 382), (375, 374, 389, 390), (387, 386, 401, 402), (380, 379, 394, 395), (388, 387, 402, 403), (381, 380, 395, 396), (389, 388, 403, 404), (382, 381, 396, 397), (390, 389, 404, 405), (383, 382, 397, 398), (376, 451, 391), (255, 390, 405), (384, 383, 398, 399), (377, 376, 391, 392), (385, 384, 399, 400), (378, 377, 392, 393), (386, 385, 400, 401), (379, 378, 393, 394), (391, 451, 406), (255, 405, 420), (399, 398, 413, 414), (392, 391, 406, 407), (400, 399, 414, 415), (393, 392, 407, 408), (401, 400, 415, 416), (394, 393, 408, 409), (402, 401, 416, 417), (395, 394, 409, 410), (403, 402, 417, 418), (396, 395, 410, 411), (404, 403, 418, 419), (397, 396, 411, 412), (405, 404, 419, 420), (398, 397, 412, 413), (410, 409, 424, 425), (418, 417, 432, 433), (411, 410, 425, 426), (419, 418, 433, 434), (412, 411, 426, 427), (420, 419, 434, 435), (413, 412, 427, 428), (406, 451, 421), (255, 420, 435), (414, 413, 428, 429), (407, 406, 421, 422), (415, 414, 429, 430), (408, 407, 422, 423), (416, 415, 430, 431), (409, 408, 423, 424), (417, 416, 431, 432), (429, 428, 443, 444), (422, 421, 436, 437), (430, 429, 444, 445), (423, 422, 437, 438), (431, 430, 445, 446), (424, 423, 438, 439), (432, 431, 446, 447), (425, 424, 439, 440), (433, 432, 447, 448), (426, 425, 440, 441), (434, 433, 448, 449), (427, 426, 441, 442), (435, 434, 449, 450), (428, 427, 442, 443), (421, 451, 436), (255, 435, 450), (448, 447, 463, 464), (441, 440, 456, 457), (449, 448, 464, 465), (442, 441, 457, 458), (450, 449, 465, 466), (443, 442, 458, 459), (436, 451, 452), (255, 450, 466), (444, 443, 459, 460), (437, 436, 452, 453), (445, 444, 460, 461), (438, 437, 453, 454), (446, 445, 461, 462), (439, 438, 454, 455), (447, 446, 462, 463), (440, 439, 455, 456), (461, 460, 475, 476), (454, 453, 468, 469), (462, 461, 476, 477), (455, 454, 469, 470), (463, 462, 477, 478), (456, 455, 470, 471), (464, 463, 478, 479), (457, 456, 471, 472), (465, 464, 479, 480), (458, 457, 472, 473), (466, 465, 480, 481), (459, 458, 473, 474), (452, 451, 467), (255, 466, 481), (460, 459, 474, 475), (453, 452, 467, 468), (480, 479, 12, 13), (473, 472, 5, 6), (481, 480, 13, 14), (474, 473, 6, 7), (467, 451, 0), (255, 481, 14), (475, 474, 7, 8), (468, 467, 0, 1), (476, 475, 8, 9), (469, 468, 1, 2), (477, 476, 9, 10), (470, 469, 2, 3), (478, 477, 10, 11), (471, 470, 3, 4), (479, 478, 11, 12), (472, 471, 4, 5)])
me_sphere_003.polygons.foreach_set('use_smooth', [True] * 512)
_uv = me_sphere_003.uv_layers.new(name='UVMap')
_uv.uv.foreach_set('vector', [0.75, 0.625, 0.75, 0.6875, 0.7188, 0.6875, 0.7188, 0.625, 0.75, 0.125, 0.75, 0.1875, 0.7188, 0.1875, 0.7188, 0.125, 0.75, 0.5625, 0.75, 0.625, 0.7188, 0.625, 0.7188, 0.5625, 0.75, 0.0625, 0.75, 0.125, 0.7188, 0.125, 0.7187, 0.0625, 0.75, 0.5, 0.75, 0.5625, 0.7188, 0.5625, 0.7188, 0.5, 0.75, 0.9375, 1.031, 1.0, 0.7187, 0.9375, 0.25, 0.0, 0.75, 0.0625, 0.7187, 0.0625, 0.75, 0.4375, 0.75, 0.5, 0.7188, 0.5, 0.7188, 0.4375, 0.75, 0.875, 0.75, 0.9375, 0.7187, 0.9375, 0.7188, 0.875, 0.75, 0.375, 0.75, 0.4375, 0.7188, 0.4375, 0.7188, 0.375, 0.75, 0.8125, 0.75, 0.875, 0.7188, 0.875, 0.7188, 0.8125, 0.75, 0.3125, 0.75, 0.375, 0.7188, 0.375, 0.7188, 0.3125, 0.75, 0.75, 0.75, 0.8125, 0.7188, 0.8125, 0.7188, 0.75, 0.75, 0.25, 0.75, 0.3125, 0.7188, 0.3125, 0.7188, 0.25, 0.75, 0.6875, 0.75, 0.75, 0.7188, 0.75, 0.7188, 0.6875, 0.75, 0.1875, 0.75, 0.25, 0.7188, 0.25, 0.7188, 0.1875, 0.7188, 0.25, 0.7188, 0.3125, 0.6875, 0.3125, 0.6875, 0.25, 0.7188, 0.6875, 0.7188, 0.75, 0.6875, 0.75, 0.6875, 0.6875, 0.7188, 0.1875, 0.7188, 0.25, 0.6875, 0.25, 0.6875, 0.1875, 0.7188, 0.625, 0.7188, 0.6875, 0.6875, 0.6875, 0.6875, 0.625, 0.7188, 0.125, 0.7188, 0.1875, 0.6875, 0.1875, 0.6875, 0.125, 0.7188, 0.5625, 0.7188, 0.625, 0.6875, 0.625, 0.6875, 0.5625, 0.7187, 0.0625, 0.7188, 0.125, 0.6875, 0.125, 0.6875, 0.0625, 0.7188, 0.5, 0.7188, 0.5625, 0.6875, 0.5625, 0.6875, 0.5, 0.7187, 0.9375, 1.031, 1.0, 0.6875, 0.9375, 0.25, 0.0, 0.7187, 0.0625, 0.6875, 0.0625, 0.7188, 0.4375, 0.7188, 0.5, 0.6875, 0.5, 0.6875, 0.4375, 0.7188, 0.875, 0.7187, 0.9375, 0.6875, 0.9375, 0.6875, 0.875, 0.7188, 0.375, 0.7188, 0.4375, 0.6875, 0.4375, 0.6875, 0.375, 0.7188, 0.8125, 0.7188, 0.875, 0.6875, 0.875, 0.6875, 0.8125, 0.7188, 0.3125, 0.7188, 0.375, 0.6875, 0.375, 0.6875, 0.3125, 0.7188, 0.75, 0.7188, 0.8125, 0.6875, 0.8125, 0.6875, 0.75, 0.25, 0.0, 0.6875, 0.0625, 0.6562, 0.0625, 0.6875, 0.4375, 0.6875, 0.5, 0.6562, 0.5, 0.6562, 0.4375, 0.6875, 0.875, 0.6875, 0.9375, 0.6562, 0.9375, 0.6562, 0.875, 0.6875, 0.375, 0.6875, 0.4375, 0.6562, 0.4375, 0.6562, 0.375, 0.6875, 0.8125, 0.6875, 0.875, 0.6562, 0.875, 0.6562, 0.8125, 0.6875, 0.3125, 0.6875, 0.375, 0.6562, 0.375, 0.6562, 0.3125, 0.6875, 0.75, 0.6875, 0.8125, 0.6562, 0.8125, 0.6562, 0.75, 0.6875, 0.25, 0.6875, 0.3125, 0.6562, 0.3125, 0.6562, 0.25, 0.6875, 0.6875, 0.6875, 0.75, 0.6562, 0.75, 0.6562, 0.6875, 0.6875, 0.1875, 0.6875, 0.25, 0.6562, 0.25, 0.6562, 0.1875, 0.6875, 0.625, 0.6875, 0.6875, 0.6562, 0.6875, 0.6562, 0.625, 0.6875, 0.125, 0.6875, 0.1875, 0.6562, 0.1875, 0.6562, 0.125, 0.6875, 0.5625, 0.6875, 0.625, 0.6562, 0.625, 0.6562, 0.5625, 0.6875, 0.0625, 0.6875, 0.125, 0.6562, 0.125, 0.6562, 0.0625, 0.6875, 0.5, 0.6875, 0.5625, 0.6562, 0.5625, 0.6562, 0.5, 0.6875, 0.9375, 1.031, 1.0, 0.6562, 0.9375, 0.6562, 0.1875, 0.6562, 0.25, 0.625, 0.25, 0.625, 0.1875, 0.6562, 0.625, 0.6562, 0.6875, 0.625, 0.6875, 0.625, 0.625, 0.6562, 0.125, 0.6562, 0.1875, 0.625, 0.1875, 0.625, 0.125, 0.6562, 0.5625, 0.6562, 0.625, 0.625, 0.625, 0.625, 0.5625, 0.6562, 0.0625, 0.6562, 0.125, 0.625, 0.125, 0.625, 0.0625, 0.6562, 0.5, 0.6562, 0.5625, 0.625, 0.5625, 0.625, 0.5, 0.6562, 0.9375, 1.031, 1.0, 0.625, 0.9375, 0.25, 0.0, 0.6562, 0.0625, 0.625, 0.0625, 0.6562, 0.4375, 0.6562, 0.5, 0.625, 0.5, 0.625, 0.4375, 0.6562, 0.875, 0.6562, 0.9375, 0.625, 0.9375, 0.625, 0.875, 0.6562, 0.375, 0.6562, 0.4375, 0.625, 0.4375, 0.625, 0.375, 0.6562, 0.8125, 0.6562, 0.875, 0.625, 0.875, 0.625, 0.8125, 0.6562, 0.3125, 0.6562, 0.375, 0.625, 0.375, 0.625, 0.3125, 0.6562, 0.75, 0.6562, 0.8125, 0.625, 0.8125, 0.625, 0.75, 0.6562, 0.25, 0.6562, 0.3125, 0.625, 0.3125, 0.625, 0.25, 0.6562, 0.6875, 0.6562, 0.75, 0.625, 0.75, 0.625, 0.6875, 0.625, 0.875, 0.625, 0.9375, 0.5937, 0.9375, 0.5937, 0.875, 0.625, 0.375, 0.625, 0.4375, 0.5937, 0.4375, 0.5938, 0.375, 0.625, 0.8125, 0.625, 0.875, 0.5937, 0.875, 0.5937, 0.8125, 0.625, 0.3125, 0.625, 0.375, 0.5938, 0.375, 0.5937, 0.3125, 0.625, 0.75, 0.625, 0.8125, 0.5937, 0.8125, 0.5937, 0.75, 0.625, 0.25, 0.625, 0.3125, 0.5937, 0.3125, 0.5937, 0.25, 0.625, 0.6875, 0.625, 0.75, 0.5937, 0.75, 0.5937, 0.6875, 0.625, 0.1875, 0.625, 0.25, 0.5937, 0.25, 0.5937, 0.1875, 0.625, 0.625, 0.625, 0.6875, 0.5937, 0.6875, 0.5937, 0.625, 0.625, 0.125, 0.625, 0.1875, 0.5937, 0.1875, 0.5937, 0.125, 0.625, 0.5625, 0.625, 0.625, 0.5937, 0.625, 0.5937, 0.5625, 0.625, 0.0625, 0.625, 0.125, 0.5937, 0.125, 0.5937, 0.0625, 0.625, 0.5, 0.625, 0.5625, 0.5937, 0.5625, 0.5937, 0.5, 0.625, 0.9375, 1.031, 1.0, 0.5937, 0.9375, 0.25, 0.0, 0.625, 0.0625, 0.5937, 0.0625, 0.625, 0.4375, 0.625, 0.5, 0.5937, 0.5, 0.5937, 0.4375, 0.5937, 0.625, 0.5937, 0.6875, 0.5625, 0.6875, 0.5625, 0.625, 0.5937, 0.125, 0.5937, 0.1875, 0.5625, 0.1875, 0.5625, 0.125, 0.5937, 0.5625, 0.5937, 0.625, 0.5625, 0.625, 0.5625, 0.5625, 0.5937, 0.0625, 0.5937, 0.125, 0.5625, 0.125, 0.5625, 0.0625, 0.5937, 0.5, 0.5937, 0.5625, 0.5625, 0.5625, 0.5625, 0.5, 0.5937, 0.9375, 1.031, 1.0, 0.5625, 0.9375, 0.25, 0.0, 0.5937, 0.0625, 0.5625, 0.0625, 0.5937, 0.4375, 0.5937, 0.5, 0.5625, 0.5, 0.5625, 0.4375, 0.5937, 0.875, 0.5937, 0.9375, 0.5625, 0.9375, 0.5625, 0.875, 0.5938, 0.375, 0.5937, 0.4375, 0.5625, 0.4375, 0.5625, 0.375, 0.5937, 0.8125, 0.5937, 0.875, 0.5625, 0.875, 0.5625, 0.8125, 0.5937, 0.3125, 0.5938, 0.375, 0.5625, 0.375, 0.5625, 0.3125, 0.5937, 0.75, 0.5937, 0.8125, 0.5625, 0.8125, 0.5625, 0.75, 0.5937, 0.25, 0.5937, 0.3125, 0.5625, 0.3125, 0.5625, 0.25, 0.5937, 0.6875, 0.5937, 0.75, 0.5625, 0.75, 0.5625, 0.6875, 0.5937, 0.1875, 0.5937, 0.25, 0.5625, 0.25, 0.5625, 0.1875, 0.5625, 0.375, 0.5625, 0.4375, 0.5312, 0.4375, 0.5312, 0.375, 0.5625, 0.8125, 0.5625, 0.875, 0.5312, 0.875, 0.5312, 0.8125, 0.5625, 0.3125, 0.5625, 0.375, 0.5312, 0.375, 0.5312, 0.3125, 0.5625, 0.75, 0.5625, 0.8125, 0.5312, 0.8125, 0.5312, 0.75, 0.5625, 0.25, 0.5625, 0.3125, 0.5312, 0.3125, 0.5312, 0.25, 0.5625, 0.6875, 0.5625, 0.75, 0.5312, 0.75, 0.5312, 0.6875, 0.5625, 0.1875, 0.5625, 0.25, 0.5312, 0.25, 0.5312, 0.1875, 0.5625, 0.625, 0.5625, 0.6875, 0.5312, 0.6875, 0.5312, 0.625, 0.5625, 0.125, 0.5625, 0.1875, 0.5312, 0.1875, 0.5312, 0.125, 0.5625, 0.5625, 0.5625, 0.625, 0.5312, 0.625, 0.5312, 0.5625, 0.5625, 0.0625, 0.5625, 0.125, 0.5312, 0.125, 0.5312, 0.0625, 0.5625, 0.5, 0.5625, 0.5625, 0.5312, 0.5625, 0.5312, 0.5, 0.5625, 0.9375, 1.031, 1.0, 0.5312, 0.9375, 0.25, 0.0, 0.5625, 0.0625, 0.5312, 0.0625, 0.5625, 0.4375, 0.5625, 0.5, 0.5312, 0.5, 0.5312, 0.4375, 0.5625, 0.875, 0.5625, 0.9375, 0.5312, 0.9375, 0.5312, 0.875, 0.5312, 0.125, 0.5312, 0.1875, 0.5, 0.1875, 0.5, 0.125, 0.5312, 0.5625, 0.5312, 0.625, 0.5, 0.625, 0.5, 0.5625, 0.5312, 0.0625, 0.5312, 0.125, 0.5, 0.125, 0.5, 0.0625, 0.5312, 0.5, 0.5312, 0.5625, 0.5, 0.5625, 0.5, 0.5, 0.5312, 0.9375, 0.03125, 1.0, 0.5, 0.9375, 0.25, 0.0, 0.5312, 0.0625, 0.5, 0.0625, 0.5312, 0.4375, 0.5312, 0.5, 0.5, 0.5, 0.5, 0.4375, 0.5312, 0.875, 0.5312, 0.9375, 0.5, 0.9375, 0.5, 0.875, 0.5312, 0.375, 0.5312, 0.4375, 0.5, 0.4375, 0.5, 0.375, 0.5312, 0.8125, 0.5312, 0.875, 0.5, 0.875, 0.5, 0.8125, 0.5312, 0.3125, 0.5312, 0.375, 0.5, 0.375, 0.5, 0.3125, 0.5312, 0.75, 0.5312, 0.8125, 0.5, 0.8125, 0.5, 0.75, 0.5312, 0.25, 0.5312, 0.3125, 0.5, 0.3125, 0.5, 0.25, 0.5312, 0.6875, 0.5312, 0.75, 0.5, 0.75, 0.5, 0.6875, 0.5312, 0.1875, 0.5312, 0.25, 0.5, 0.25, 0.5, 0.1875, 0.5312, 0.625, 0.5312, 0.6875, 0.5, 0.6875, 0.5, 0.625, 0.5, 0.8125, 0.5, 0.875, 0.4687, 0.875, 0.4687, 0.8125, 0.5, 0.3125, 0.5, 0.375, 0.4687, 0.375, 0.4687, 0.3125, 0.5, 0.75, 0.5, 0.8125, 0.4687, 0.8125, 0.4687, 0.75, 0.5, 0.25, 0.5, 0.3125, 0.4687, 0.3125, 0.4687, 0.25, 0.5, 0.6875, 0.5, 0.75, 0.4687, 0.75, 0.4687, 0.6875, 0.5, 0.1875, 0.5, 0.25, 0.4687, 0.25, 0.4687, 0.1875, 0.5, 0.625, 0.5, 0.6875, 0.4687, 0.6875, 0.4687, 0.625, 0.5, 0.125, 0.5, 0.1875, 0.4687, 0.1875, 0.4687, 0.125, 0.5, 0.5625, 0.5, 0.625, 0.4687, 0.625, 0.4687, 0.5625, 0.5, 0.0625, 0.5, 0.125, 0.4687, 0.125, 0.4687, 0.0625, 0.5, 0.5, 0.5, 0.5625, 0.4687, 0.5625, 0.4687, 0.5, 0.5, 0.9375, 0.03125, 1.0, 0.4687, 0.9375, 0.25, 0.0, 0.5, 0.0625, 0.4687, 0.0625, 0.5, 0.4375, 0.5, 0.5, 0.4687, 0.5, 0.4687, 0.4375, 0.5, 0.875, 0.5, 0.9375, 0.4687, 0.9375, 0.4687, 0.875, 0.5, 0.375, 0.5, 0.4375, 0.4687, 0.4375, 0.4687, 0.375, 0.4687, 0.5625, 0.4687, 0.625, 0.4375, 0.625, 0.4375, 0.5625, 0.4687, 0.0625, 0.4687, 0.125, 0.4375, 0.125, 0.4375, 0.0625, 0.4687, 0.5, 0.4687, 0.5625, 0.4375, 0.5625, 0.4375, 0.5, 0.4687, 0.9375, 0.03125, 1.0, 0.4375, 0.9375, 0.25, 0.0, 0.4687, 0.0625, 0.4375, 0.0625, 0.4687, 0.4375, 0.4687, 0.5, 0.4375, 0.5, 0.4375, 0.4375, 0.4687, 0.875, 0.4687, 0.9375, 0.4375, 0.9375, 0.4375, 0.875, 0.4687, 0.375, 0.4687, 0.4375, 0.4375, 0.4375, 0.4375, 0.375, 0.4687, 0.8125, 0.4687, 0.875, 0.4375, 0.875, 0.4375, 0.8125, 0.4687, 0.3125, 0.4687, 0.375, 0.4375, 0.375, 0.4375, 0.3125, 0.4687, 0.75, 0.4687, 0.8125, 0.4375, 0.8125, 0.4375, 0.75, 0.4687, 0.25, 0.4687, 0.3125, 0.4375, 0.3125, 0.4375, 0.25, 0.4687, 0.6875, 0.4687, 0.75, 0.4375, 0.75, 0.4375, 0.6875, 0.4687, 0.1875, 0.4687, 0.25, 0.4375, 0.25, 0.4375, 0.1875, 0.4687, 0.625, 0.4687, 0.6875, 0.4375, 0.6875, 0.4375, 0.625, 0.4687, 0.125, 0.4687, 0.1875, 0.4375, 0.1875, 0.4375, 0.125, 0.4375, 0.3125, 0.4375, 0.375, 0.4062, 0.375, 0.4062, 0.3125, 0.4375, 0.75, 0.4375, 0.8125, 0.4062, 0.8125, 0.4062, 0.75, 0.4375, 0.25, 0.4375, 0.3125, 0.4062, 0.3125, 0.4062, 0.25, 0.4375, 0.6875, 0.4375, 0.75, 0.4062, 0.75, 0.4062, 0.6875, 0.4375, 0.1875, 0.4375, 0.25, 0.4062, 0.25, 0.4062, 0.1875, 0.4375, 0.625, 0.4375, 0.6875, 0.4062, 0.6875, 0.4062, 0.625, 0.4375, 0.125, 0.4375, 0.1875, 0.4062, 0.1875, 0.4062, 0.125, 0.4375, 0.5625, 0.4375, 0.625, 0.4062, 0.625, 0.4062, 0.5625, 0.4375, 0.0625, 0.4375, 0.125, 0.4062, 0.125, 0.4062, 0.0625, 0.4375, 0.5, 0.4375, 0.5625, 0.4062, 0.5625, 0.4062, 0.5, 0.4375, 0.9375, 0.03125, 1.0, 0.4062, 0.9375, 0.25, 0.0, 0.4375, 0.0625, 0.4062, 0.0625, 0.4375, 0.4375, 0.4375, 0.5, 0.4062, 0.5, 0.4062, 0.4375, 0.4375, 0.875, 0.4375, 0.9375, 0.4062, 0.9375, 0.4062, 0.875, 0.4375, 0.375, 0.4375, 0.4375, 0.4062, 0.4375, 0.4062, 0.375, 0.4375, 0.8125, 0.4375, 0.875, 0.4062, 0.875, 0.4062, 0.8125, 0.4062, 0.0625, 0.4062, 0.125, 0.375, 0.125, 0.375, 0.0625, 0.4062, 0.5, 0.4062, 0.5625, 0.375, 0.5625, 0.375, 0.5, 0.4062, 0.9375, 0.03125, 1.0, 0.375, 0.9375, 0.25, 0.0, 0.4062, 0.0625, 0.375, 0.0625, 0.4062, 0.4375, 0.4062, 0.5, 0.375, 0.5, 0.375, 0.4375, 0.4062, 0.875, 0.4062, 0.9375, 0.375, 0.9375, 0.375, 0.875, 0.4062, 0.375, 0.4062, 0.4375, 0.375, 0.4375, 0.375, 0.375, 0.4062, 0.8125, 0.4062, 0.875, 0.375, 0.875, 0.375, 0.8125, 0.4062, 0.3125, 0.4062, 0.375, 0.375, 0.375, 0.375, 0.3125, 0.4062, 0.75, 0.4062, 0.8125, 0.375, 0.8125, 0.375, 0.75, 0.4062, 0.25, 0.4062, 0.3125, 0.375, 0.3125, 0.375, 0.25, 0.4062, 0.6875, 0.4062, 0.75, 0.375, 0.75, 0.375, 0.6875, 0.4062, 0.1875, 0.4062, 0.25, 0.375, 0.25, 0.375, 0.1875, 0.4062, 0.625, 0.4062, 0.6875, 0.375, 0.6875, 0.375, 0.625, 0.4062, 0.125, 0.4062, 0.1875, 0.375, 0.1875, 0.375, 0.125, 0.4062, 0.5625, 0.4062, 0.625, 0.375, 0.625, 0.375, 0.5625, 0.375, 0.25, 0.375, 0.3125, 0.3437, 0.3125, 0.3437, 0.25, 0.375, 0.6875, 0.375, 0.75, 0.3437, 0.75, 0.3437, 0.6875, 0.375, 0.1875, 0.375, 0.25, 0.3437, 0.25, 0.3437, 0.1875, 0.375, 0.625, 0.375, 0.6875, 0.3437, 0.6875, 0.3438, 0.625, 0.375, 0.125, 0.375, 0.1875, 0.3437, 0.1875, 0.3437, 0.125, 0.375, 0.5625, 0.375, 0.625, 0.3438, 0.625, 0.3437, 0.5625, 0.375, 0.0625, 0.375, 0.125, 0.3437, 0.125, 0.3437, 0.0625, 0.375, 0.5, 0.375, 0.5625, 0.3437, 0.5625, 0.3437, 0.5, 0.375, 0.9375, 0.03125, 1.0, 0.3437, 0.9375, 0.25, 0.0, 0.375, 0.0625, 0.3437, 0.0625, 0.375, 0.4375, 0.375, 0.5, 0.3437, 0.5, 0.3437, 0.4375, 0.375, 0.875, 0.375, 0.9375, 0.3437, 0.9375, 0.3437, 0.875, 0.375, 0.375, 0.375, 0.4375, 0.3437, 0.4375, 0.3438, 0.375, 0.375, 0.8125, 0.375, 0.875, 0.3437, 0.875, 0.3437, 0.8125, 0.375, 0.3125, 0.375, 0.375, 0.3438, 0.375, 0.3437, 0.3125, 0.375, 0.75, 0.375, 0.8125, 0.3437, 0.8125, 0.3437, 0.75, 0.3437, 0.9375, 0.03125, 1.0, 0.3125, 0.9375, 0.25, 0.0, 0.3437, 0.0625, 0.3125, 0.0625, 0.3437, 0.4375, 0.3437, 0.5, 0.3125, 0.5, 0.3125, 0.4375, 0.3437, 0.875, 0.3437, 0.9375, 0.3125, 0.9375, 0.3125, 0.875, 0.3438, 0.375, 0.3437, 0.4375, 0.3125, 0.4375, 0.3125, 0.375, 0.3437, 0.8125, 0.3437, 0.875, 0.3125, 0.875, 0.3125, 0.8125, 0.3437, 0.3125, 0.3438, 0.375, 0.3125, 0.375, 0.3125, 0.3125, 0.3437, 0.75, 0.3437, 0.8125, 0.3125, 0.8125, 0.3125, 0.75, 0.3437, 0.25, 0.3437, 0.3125, 0.3125, 0.3125, 0.3125, 0.25, 0.3437, 0.6875, 0.3437, 0.75, 0.3125, 0.75, 0.3125, 0.6875, 0.3437, 0.1875, 0.3437, 0.25, 0.3125, 0.25, 0.3125, 0.1875, 0.3438, 0.625, 0.3437, 0.6875, 0.3125, 0.6875, 0.3125, 0.625, 0.3437, 0.125, 0.3437, 0.1875, 0.3125, 0.1875, 0.3125, 0.125, 0.3437, 0.5625, 0.3438, 0.625, 0.3125, 0.625, 0.3125, 0.5625, 0.3437, 0.0625, 0.3437, 0.125, 0.3125, 0.125, 0.3125, 0.0625, 0.3437, 0.5, 0.3437, 0.5625, 0.3125, 0.5625, 0.3125, 0.5, 0.3125, 0.6875, 0.3125, 0.75, 0.2812, 0.75, 0.2812, 0.6875, 0.3125, 0.1875, 0.3125, 0.25, 0.2812, 0.25, 0.2812, 0.1875, 0.3125, 0.625, 0.3125, 0.6875, 0.2812, 0.6875, 0.2812, 0.625, 0.3125, 0.125, 0.3125, 0.1875, 0.2812, 0.1875, 0.2812, 0.125, 0.3125, 0.5625, 0.3125, 0.625, 0.2812, 0.625, 0.2812, 0.5625, 0.3125, 0.0625, 0.3125, 0.125, 0.2812, 0.125, 0.2812, 0.0625, 0.3125, 0.5, 0.3125, 0.5625, 0.2812, 0.5625, 0.2812, 0.5, 0.3125, 0.9375, 0.03125, 1.0, 0.2812, 0.9375, 0.25, 0.0, 0.3125, 0.0625, 0.2812, 0.0625, 0.3125, 0.4375, 0.3125, 0.5, 0.2812, 0.5, 0.2812, 0.4375, 0.3125, 0.875, 0.3125, 0.9375, 0.2812, 0.9375, 0.2812, 0.875, 0.3125, 0.375, 0.3125, 0.4375, 0.2812, 0.4375, 0.2812, 0.375, 0.3125, 0.8125, 0.3125, 0.875, 0.2812, 0.875, 0.2812, 0.8125, 0.3125, 0.3125, 0.3125, 0.375, 0.2812, 0.375, 0.2812, 0.3125, 0.3125, 0.75, 0.3125, 0.8125, 0.2812, 0.8125, 0.2812, 0.75, 0.3125, 0.25, 0.3125, 0.3125, 0.2812, 0.3125, 0.2812, 0.25, 0.2812, 0.4375, 0.2812, 0.5, 0.25, 0.5, 0.25, 0.4375, 0.2812, 0.875, 0.2812, 0.9375, 0.25, 0.9375, 0.25, 0.875, 0.2812, 0.375, 0.2812, 0.4375, 0.25, 0.4375, 0.25, 0.375, 0.2812, 0.8125, 0.2812, 0.875, 0.25, 0.875, 0.25, 0.8125, 0.2812, 0.3125, 0.2812, 0.375, 0.25, 0.375, 0.25, 0.3125, 0.2812, 0.75, 0.2812, 0.8125, 0.25, 0.8125, 0.25, 0.75, 0.2812, 0.25, 0.2812, 0.3125, 0.25, 0.3125, 0.25, 0.25, 0.2812, 0.6875, 0.2812, 0.75, 0.25, 0.75, 0.25, 0.6875, 0.2812, 0.1875, 0.2812, 0.25, 0.25, 0.25, 0.25, 0.1875, 0.2812, 0.625, 0.2812, 0.6875, 0.25, 0.6875, 0.25, 0.625, 0.2812, 0.125, 0.2812, 0.1875, 0.25, 0.1875, 0.25, 0.125, 0.2812, 0.5625, 0.2812, 0.625, 0.25, 0.625, 0.25, 0.5625, 0.2812, 0.0625, 0.2812, 0.125, 0.25, 0.125, 0.25, 0.0625, 0.2812, 0.5, 0.2812, 0.5625, 0.25, 0.5625, 0.25, 0.5, 0.2812, 0.9375, 0.03125, 1.0, 0.25, 0.9375, 0.25, 0.0, 0.2812, 0.0625, 0.25, 0.0625, 0.25, 0.1875, 0.25, 0.25, 0.2188, 0.25, 0.2188, 0.1875, 0.25, 0.625, 0.25, 0.6875, 0.2188, 0.6875, 0.2188, 0.625, 0.25, 0.125, 0.25, 0.1875, 0.2188, 0.1875, 0.2188, 0.125, 0.25, 0.5625, 0.25, 0.625, 0.2188, 0.625, 0.2188, 0.5625, 0.25, 0.0625, 0.25, 0.125, 0.2188, 0.125, 0.2188, 0.0625, 0.25, 0.5, 0.25, 0.5625, 0.2188, 0.5625, 0.2188, 0.5, 0.25, 0.9375, 0.03125, 1.0, 0.2188, 0.9375, 0.25, 0.0, 0.25, 0.0625, 0.2188, 0.0625, 0.25, 0.4375, 0.25, 0.5, 0.2188, 0.5, 0.2188, 0.4375, 0.25, 0.875, 0.25, 0.9375, 0.2188, 0.9375, 0.2188, 0.875, 0.25, 0.375, 0.25, 0.4375, 0.2188, 0.4375, 0.2188, 0.375, 0.25, 0.8125, 0.25, 0.875, 0.2188, 0.875, 0.2188, 0.8125, 0.25, 0.3125, 0.25, 0.375, 0.2188, 0.375, 0.2188, 0.3125, 0.25, 0.75, 0.25, 0.8125, 0.2188, 0.8125, 0.2188, 0.75, 0.25, 0.25, 0.25, 0.3125, 0.2188, 0.3125, 0.2188, 0.25, 0.25, 0.6875, 0.25, 0.75, 0.2188, 0.75, 0.2188, 0.6875, 0.2188, 0.875, 0.2188, 0.9375, 0.1875, 0.9375, 0.1875, 0.875, 0.2188, 0.375, 0.2188, 0.4375, 0.1875, 0.4375, 0.1875, 0.375, 0.2188, 0.8125, 0.2188, 0.875, 0.1875, 0.875, 0.1875, 0.8125, 0.2188, 0.3125, 0.2188, 0.375, 0.1875, 0.375, 0.1875, 0.3125, 0.2188, 0.75, 0.2188, 0.8125, 0.1875, 0.8125, 0.1875, 0.75, 0.2188, 0.25, 0.2188, 0.3125, 0.1875, 0.3125, 0.1875, 0.25, 0.2188, 0.6875, 0.2188, 0.75, 0.1875, 0.75, 0.1875, 0.6875, 0.2188, 0.1875, 0.2188, 0.25, 0.1875, 0.25, 0.1875, 0.1875, 0.2188, 0.625, 0.2188, 0.6875, 0.1875, 0.6875, 0.1875, 0.625, 0.2188, 0.125, 0.2188, 0.1875, 0.1875, 0.1875, 0.1875, 0.125, 0.2188, 0.5625, 0.2188, 0.625, 0.1875, 0.625, 0.1875, 0.5625, 0.2188, 0.0625, 0.2188, 0.125, 0.1875, 0.125, 0.1875, 0.0625, 0.2188, 0.5, 0.2188, 0.5625, 0.1875, 0.5625, 0.1875, 0.5, 0.2188, 0.9375, 0.03125, 1.0, 0.1875, 0.9375, 0.25, 0.0, 0.2188, 0.0625, 0.1875, 0.0625, 0.2188, 0.4375, 0.2188, 0.5, 0.1875, 0.5, 0.1875, 0.4375, 0.1875, 0.625, 0.1875, 0.6875, 0.1563, 0.6875, 0.1563, 0.625, 0.1875, 0.125, 0.1875, 0.1875, 0.1563, 0.1875, 0.1563, 0.125, 0.1875, 0.5625, 0.1875, 0.625, 0.1563, 0.625, 0.1563, 0.5625, 0.1875, 0.0625, 0.1875, 0.125, 0.1563, 0.125, 0.1563, 0.0625, 0.1875, 0.5, 0.1875, 0.5625, 0.1563, 0.5625, 0.1563, 0.5, 0.1875, 0.9375, 0.03125, 1.0, 0.1563, 0.9375, 0.25, 0.0, 0.1875, 0.0625, 0.1563, 0.0625, 0.1875, 0.4375, 0.1875, 0.5, 0.1563, 0.5, 0.1563, 0.4375, 0.1875, 0.875, 0.1875, 0.9375, 0.1563, 0.9375, 0.1563, 0.875, 0.1875, 0.375, 0.1875, 0.4375, 0.1563, 0.4375, 0.1563, 0.375, 0.1875, 0.8125, 0.1875, 0.875, 0.1563, 0.875, 0.1563, 0.8125, 0.1875, 0.3125, 0.1875, 0.375, 0.1563, 0.375, 0.1563, 0.3125, 0.1875, 0.75, 0.1875, 0.8125, 0.1563, 0.8125, 0.1563, 0.75, 0.1875, 0.25, 0.1875, 0.3125, 0.1563, 0.3125, 0.1563, 0.25, 0.1875, 0.6875, 0.1875, 0.75, 0.1563, 0.75, 0.1563, 0.6875, 0.1875, 0.1875, 0.1875, 0.25, 0.1563, 0.25, 0.1563, 0.1875, 0.1563, 0.375, 0.1563, 0.4375, 0.125, 0.4375, 0.125, 0.375, 0.1563, 0.8125, 0.1563, 0.875, 0.125, 0.875, 0.125, 0.8125, 0.1563, 0.3125, 0.1563, 0.375, 0.125, 0.375, 0.125, 0.3125, 0.1563, 0.75, 0.1563, 0.8125, 0.125, 0.8125, 0.125, 0.75, 0.1563, 0.25, 0.1563, 0.3125, 0.125, 0.3125, 0.125, 0.25, 0.1563, 0.6875, 0.1563, 0.75, 0.125, 0.75, 0.125, 0.6875, 0.1563, 0.1875, 0.1563, 0.25, 0.125, 0.25, 0.125, 0.1875, 0.1563, 0.625, 0.1563, 0.6875, 0.125, 0.6875, 0.125, 0.625, 0.1563, 0.125, 0.1563, 0.1875, 0.125, 0.1875, 0.125, 0.125, 0.1563, 0.5625, 0.1563, 0.625, 0.125, 0.625, 0.125, 0.5625, 0.1563, 0.0625, 0.1563, 0.125, 0.125, 0.125, 0.125, 0.0625, 0.1563, 0.5, 0.1563, 0.5625, 0.125, 0.5625, 0.125, 0.5, 0.1563, 0.9375, 0.03125, 1.0, 0.125, 0.9375, 0.25, 0.0, 0.1563, 0.0625, 0.125, 0.0625, 0.1563, 0.4375, 0.1563, 0.5, 0.125, 0.5, 0.125, 0.4375, 0.1563, 0.875, 0.1563, 0.9375, 0.125, 0.9375, 0.125, 0.875, 0.125, 0.125, 0.125, 0.1875, 0.09375, 0.1875, 0.09375, 0.125, 0.125, 0.5625, 0.125, 0.625, 0.09375, 0.625, 0.09375, 0.5625, 0.125, 0.0625, 0.125, 0.125, 0.09375, 0.125, 0.09375, 0.0625, 0.125, 0.5, 0.125, 0.5625, 0.09375, 0.5625, 0.09375, 0.5, 0.125, 0.9375, 0.03125, 1.0, 0.09375, 0.9375, 0.25, 0.0, 0.125, 0.0625, 0.09375, 0.0625, 0.125, 0.4375, 0.125, 0.5, 0.09375, 0.5, 0.09375, 0.4375, 0.125, 0.875, 0.125, 0.9375, 0.09375, 0.9375, 0.09375, 0.875, 0.125, 0.375, 0.125, 0.4375, 0.09375, 0.4375, 0.09375, 0.375, 0.125, 0.8125, 0.125, 0.875, 0.09375, 0.875, 0.09375, 0.8125, 0.125, 0.3125, 0.125, 0.375, 0.09375, 0.375, 0.09375, 0.3125, 0.125, 0.75, 0.125, 0.8125, 0.09375, 0.8125, 0.09375, 0.75, 0.125, 0.25, 0.125, 0.3125, 0.09375, 0.3125, 0.09375, 0.25, 0.125, 0.6875, 0.125, 0.75, 0.09375, 0.75, 0.09375, 0.6875, 0.125, 0.1875, 0.125, 0.25, 0.09375, 0.25, 0.09375, 0.1875, 0.125, 0.625, 0.125, 0.6875, 0.09375, 0.6875, 0.09375, 0.625, 0.09375, 0.3125, 0.09375, 0.375, 0.0625, 0.375, 0.0625, 0.3125, 0.09375, 0.75, 0.09375, 0.8125, 0.0625, 0.8125, 0.0625, 0.75, 0.09375, 0.25, 0.09375, 0.3125, 0.0625, 0.3125, 0.0625, 0.25, 0.09375, 0.6875, 0.09375, 0.75, 0.0625, 0.75, 0.0625, 0.6875, 0.09375, 0.1875, 0.09375, 0.25, 0.0625, 0.25, 0.0625, 0.1875, 0.09375, 0.625, 0.09375, 0.6875, 0.0625, 0.6875, 0.0625, 0.625, 0.09375, 0.125, 0.09375, 0.1875, 0.0625, 0.1875, 0.0625, 0.125, 0.09375, 0.5625, 0.09375, 0.625, 0.0625, 0.625, 0.0625, 0.5625, 0.09375, 0.0625, 0.09375, 0.125, 0.0625, 0.125, 0.0625, 0.0625, 0.09375, 0.5, 0.09375, 0.5625, 0.0625, 0.5625, 0.0625, 0.5, 0.09375, 0.9375, 0.03125, 1.0, 0.0625, 0.9375, 0.25, 0.0, 0.09375, 0.0625, 0.0625, 0.0625, 0.09375, 0.4375, 0.09375, 0.5, 0.0625, 0.5, 0.0625, 0.4375, 0.09375, 0.875, 0.09375, 0.9375, 0.0625, 0.9375, 0.0625, 0.875, 0.09375, 0.375, 0.09375, 0.4375, 0.0625, 0.4375, 0.0625, 0.375, 0.09375, 0.8125, 0.09375, 0.875, 0.0625, 0.875, 0.0625, 0.8125, 0.0625, 0.0625, 0.0625, 0.125, 0.03125, 0.125, 0.03125, 0.0625, 0.0625, 0.5, 0.0625, 0.5625, 0.03125, 0.5625, 0.03125, 0.5, 0.0625, 0.9375, 0.03125, 1.0, 0.03125, 0.9375, 0.25, 0.0, 0.0625, 0.0625, 0.03125, 0.0625, 0.0625, 0.4375, 0.0625, 0.5, 0.03125, 0.5, 0.03125, 0.4375, 0.0625, 0.875, 0.0625, 0.9375, 0.03125, 0.9375, 0.03125, 0.875, 0.0625, 0.375, 0.0625, 0.4375, 0.03125, 0.4375, 0.03125, 0.375, 0.0625, 0.8125, 0.0625, 0.875, 0.03125, 0.875, 0.03125, 0.8125, 0.0625, 0.3125, 0.0625, 0.375, 0.03125, 0.375, 0.03125, 0.3125, 0.0625, 0.75, 0.0625, 0.8125, 0.03125, 0.8125, 0.03125, 0.75, 0.0625, 0.25, 0.0625, 0.3125, 0.03125, 0.3125, 0.03125, 0.25, 0.0625, 0.6875, 0.0625, 0.75, 0.03125, 0.75, 0.03125, 0.6875, 0.0625, 0.1875, 0.0625, 0.25, 0.03125, 0.25, 0.03125, 0.1875, 0.0625, 0.625, 0.0625, 0.6875, 0.03125, 0.6875, 0.03125, 0.625, 0.0625, 0.125, 0.0625, 0.1875, 0.03125, 0.1875, 0.03125, 0.125, 0.0625, 0.5625, 0.0625, 0.625, 0.03125, 0.625, 0.03125, 0.5625, 0.03125, 0.75, 0.03125, 0.8125, 8.941e-08, 0.8125, 2.98e-08, 0.75, 0.03125, 0.25, 0.03125, 0.3125, 2.98e-08, 0.3125, 2.98e-08, 0.25, 0.03125, 0.6875, 0.03125, 0.75, 2.98e-08, 0.75, 2.98e-08, 0.6875, 0.03125, 0.1875, 0.03125, 0.25, 2.98e-08, 0.25, 8.941e-08, 0.1875, 0.03125, 0.625, 0.03125, 0.6875, 2.98e-08, 0.6875, 8.941e-08, 0.625, 0.03125, 0.125, 0.03125, 0.1875, 8.941e-08, 0.1875, 1.192e-07, 0.125, 0.03125, 0.5625, 0.03125, 0.625, 8.941e-08, 0.625, 2.98e-08, 0.5625, 0.03125, 0.0625, 0.03125, 0.125, 1.192e-07, 0.125, 2.682e-07, 0.0625, 0.03125, 0.5, 0.03125, 0.5625, 2.98e-08, 0.5625, 2.98e-08, 0.5, 0.03125, 0.9375, 0.03125, 1.0, 2.682e-07, 0.9375, 0.25, 0.0, 0.03125, 0.0625, 2.682e-07, 0.0625, 0.03125, 0.4375, 0.03125, 0.5, 2.98e-08, 0.5, 2.98e-08, 0.4375, 0.03125, 0.875, 0.03125, 0.9375, 2.682e-07, 0.9375, 1.192e-07, 0.875, 0.03125, 0.375, 0.03125, 0.4375, 2.98e-08, 0.4375, 8.941e-08, 0.375, 0.03125, 0.8125, 0.03125, 0.875, 1.192e-07, 0.875, 8.941e-08, 0.8125, 0.03125, 0.3125, 0.03125, 0.375, 8.941e-08, 0.375, 2.98e-08, 0.3125, 1.0, 0.5, 1.0, 0.5625, 0.9688, 0.5625, 0.9688, 0.5, 1.0, 0.9375, 1.031, 1.0, 0.9688, 0.9375, 1.25, 0.0, 1.0, 0.0625, 0.9688, 0.0625, 1.0, 0.4375, 1.0, 0.5, 0.9688, 0.5, 0.9688, 0.4375, 1.0, 0.875, 1.0, 0.9375, 0.9688, 0.9375, 0.9688, 0.875, 1.0, 0.375, 1.0, 0.4375, 0.9688, 0.4375, 0.9688, 0.375, 1.0, 0.8125, 1.0, 0.875, 0.9688, 0.875, 0.9688, 0.8125, 1.0, 0.3125, 1.0, 0.375, 0.9688, 0.375, 0.9688, 0.3125, 1.0, 0.75, 1.0, 0.8125, 0.9688, 0.8125, 0.9688, 0.75, 1.0, 0.25, 1.0, 0.3125, 0.9688, 0.3125, 0.9688, 0.25, 1.0, 0.6875, 1.0, 0.75, 0.9688, 0.75, 0.9688, 0.6875, 1.0, 0.1875, 1.0, 0.25, 0.9688, 0.25, 0.9688, 0.1875, 1.0, 0.625, 1.0, 0.6875, 0.9688, 0.6875, 0.9688, 0.625, 1.0, 0.125, 1.0, 0.1875, 0.9688, 0.1875, 0.9688, 0.125, 1.0, 0.5625, 1.0, 0.625, 0.9688, 0.625, 0.9688, 0.5625, 1.0, 0.0625, 1.0, 0.125, 0.9688, 0.125, 0.9688, 0.0625, 0.9688, 0.25, 0.9688, 0.3125, 0.9375, 0.3125, 0.9375, 0.25, 0.9688, 0.6875, 0.9688, 0.75, 0.9375, 0.75, 0.9375, 0.6875, 0.9688, 0.1875, 0.9688, 0.25, 0.9375, 0.25, 0.9375, 0.1875, 0.9688, 0.625, 0.9688, 0.6875, 0.9375, 0.6875, 0.9375, 0.625, 0.9688, 0.125, 0.9688, 0.1875, 0.9375, 0.1875, 0.9375, 0.125, 0.9688, 0.5625, 0.9688, 0.625, 0.9375, 0.625, 0.9375, 0.5625, 0.9688, 0.0625, 0.9688, 0.125, 0.9375, 0.125, 0.9375, 0.0625, 0.9688, 0.5, 0.9688, 0.5625, 0.9375, 0.5625, 0.9375, 0.5, 0.9688, 0.9375, 1.031, 1.0, 0.9375, 0.9375, 1.25, 0.0, 0.9688, 0.0625, 0.9375, 0.0625, 0.9688, 0.4375, 0.9688, 0.5, 0.9375, 0.5, 0.9375, 0.4375, 0.9688, 0.875, 0.9688, 0.9375, 0.9375, 0.9375, 0.9375, 0.875, 0.9688, 0.375, 0.9688, 0.4375, 0.9375, 0.4375, 0.9375, 0.375, 0.9688, 0.8125, 0.9688, 0.875, 0.9375, 0.875, 0.9375, 0.8125, 0.9688, 0.3125, 0.9688, 0.375, 0.9375, 0.375, 0.9375, 0.3125, 0.9688, 0.75, 0.9688, 0.8125, 0.9375, 0.8125, 0.9375, 0.75, 0.9375, 0.9375, 1.031, 1.0, 0.9063, 0.9375, 1.25, 0.0, 0.9375, 0.0625, 0.9063, 0.0625, 0.9375, 0.4375, 0.9375, 0.5, 0.9062, 0.5, 0.9062, 0.4375, 0.9375, 0.875, 0.9375, 0.9375, 0.9063, 0.9375, 0.9063, 0.875, 0.9375, 0.375, 0.9375, 0.4375, 0.9062, 0.4375, 0.9062, 0.375, 0.9375, 0.8125, 0.9375, 0.875, 0.9063, 0.875, 0.9062, 0.8125, 0.9375, 0.3125, 0.9375, 0.375, 0.9062, 0.375, 0.9062, 0.3125, 0.9375, 0.75, 0.9375, 0.8125, 0.9062, 0.8125, 0.9062, 0.75, 0.9375, 0.25, 0.9375, 0.3125, 0.9062, 0.3125, 0.9062, 0.25, 0.9375, 0.6875, 0.9375, 0.75, 0.9062, 0.75, 0.9062, 0.6875, 0.9375, 0.1875, 0.9375, 0.25, 0.9062, 0.25, 0.9062, 0.1875, 0.9375, 0.625, 0.9375, 0.6875, 0.9062, 0.6875, 0.9062, 0.625, 0.9375, 0.125, 0.9375, 0.1875, 0.9062, 0.1875, 0.9063, 0.125, 0.9375, 0.5625, 0.9375, 0.625, 0.9062, 0.625, 0.9062, 0.5625, 0.9375, 0.0625, 0.9375, 0.125, 0.9063, 0.125, 0.9063, 0.0625, 0.9375, 0.5, 0.9375, 0.5625, 0.9062, 0.5625, 0.9062, 0.5, 0.9062, 0.6875, 0.9062, 0.75, 0.875, 0.75, 0.875, 0.6875, 0.9062, 0.1875, 0.9062, 0.25, 0.875, 0.25, 0.875, 0.1875, 0.9062, 0.625, 0.9062, 0.6875, 0.875, 0.6875, 0.875, 0.625, 0.9063, 0.125, 0.9062, 0.1875, 0.875, 0.1875, 0.875, 0.125, 0.9062, 0.5625, 0.9062, 0.625, 0.875, 0.625, 0.875, 0.5625, 0.9063, 0.0625, 0.9063, 0.125, 0.875, 0.125, 0.875, 0.0625, 0.9062, 0.5, 0.9062, 0.5625, 0.875, 0.5625, 0.875, 0.5, 0.9063, 0.9375, 1.031, 1.0, 0.875, 0.9375, 1.25, 0.0, 0.9063, 0.0625, 0.875, 0.0625, 0.9062, 0.4375, 0.9062, 0.5, 0.875, 0.5, 0.875, 0.4375, 0.9063, 0.875, 0.9063, 0.9375, 0.875, 0.9375, 0.875, 0.875, 0.9062, 0.375, 0.9062, 0.4375, 0.875, 0.4375, 0.875, 0.375, 0.9062, 0.8125, 0.9063, 0.875, 0.875, 0.875, 0.875, 0.8125, 0.9062, 0.3125, 0.9062, 0.375, 0.875, 0.375, 0.875, 0.3125, 0.9062, 0.75, 0.9062, 0.8125, 0.875, 0.8125, 0.875, 0.75, 0.9062, 0.25, 0.9062, 0.3125, 0.875, 0.3125, 0.875, 0.25, 0.875, 0.4375, 0.875, 0.5, 0.8438, 0.5, 0.8438, 0.4375, 0.875, 0.875, 0.875, 0.9375, 0.8438, 0.9375, 0.8438, 0.875, 0.875, 0.375, 0.875, 0.4375, 0.8438, 0.4375, 0.8438, 0.375, 0.875, 0.8125, 0.875, 0.875, 0.8438, 0.875, 0.8438, 0.8125, 0.875, 0.3125, 0.875, 0.375, 0.8438, 0.375, 0.8438, 0.3125, 0.875, 0.75, 0.875, 0.8125, 0.8438, 0.8125, 0.8438, 0.75, 0.875, 0.25, 0.875, 0.3125, 0.8438, 0.3125, 0.8438, 0.25, 0.875, 0.6875, 0.875, 0.75, 0.8438, 0.75, 0.8438, 0.6875, 0.875, 0.1875, 0.875, 0.25, 0.8438, 0.25, 0.8438, 0.1875, 0.875, 0.625, 0.875, 0.6875, 0.8438, 0.6875, 0.8438, 0.625, 0.875, 0.125, 0.875, 0.1875, 0.8438, 0.1875, 0.8438, 0.125, 0.875, 0.5625, 0.875, 0.625, 0.8438, 0.625, 0.8438, 0.5625, 0.875, 0.0625, 0.875, 0.125, 0.8438, 0.125, 0.8438, 0.0625, 0.875, 0.5, 0.875, 0.5625, 0.8438, 0.5625, 0.8438, 0.5, 0.875, 0.9375, 1.031, 1.0, 0.8438, 0.9375, 1.25, 0.0, 0.875, 0.0625, 0.8438, 0.0625, 0.8438, 0.1875, 0.8438, 0.25, 0.8125, 0.25, 0.8125, 0.1875, 0.8438, 0.625, 0.8438, 0.6875, 0.8125, 0.6875, 0.8125, 0.625, 0.8438, 0.125, 0.8438, 0.1875, 0.8125, 0.1875, 0.8125, 0.125, 0.8438, 0.5625, 0.8438, 0.625, 0.8125, 0.625, 0.8125, 0.5625, 0.8438, 0.0625, 0.8438, 0.125, 0.8125, 0.125, 0.8125, 0.0625, 0.8438, 0.5, 0.8438, 0.5625, 0.8125, 0.5625, 0.8125, 0.5, 0.8438, 0.9375, 1.031, 1.0, 0.8125, 0.9375, 1.25, 0.0, 0.8438, 0.0625, 0.8125, 0.0625, 0.8438, 0.4375, 0.8438, 0.5, 0.8125, 0.5, 0.8125, 0.4375, 0.8438, 0.875, 0.8438, 0.9375, 0.8125, 0.9375, 0.8125, 0.875, 0.8438, 0.375, 0.8438, 0.4375, 0.8125, 0.4375, 0.8125, 0.375, 0.8438, 0.8125, 0.8438, 0.875, 0.8125, 0.875, 0.8125, 0.8125, 0.8438, 0.3125, 0.8438, 0.375, 0.8125, 0.375, 0.8125, 0.3125, 0.8438, 0.75, 0.8438, 0.8125, 0.8125, 0.8125, 0.8125, 0.75, 0.8438, 0.25, 0.8438, 0.3125, 0.8125, 0.3125, 0.8125, 0.25, 0.8438, 0.6875, 0.8438, 0.75, 0.8125, 0.75, 0.8125, 0.6875, 0.8125, 0.375, 0.8125, 0.4375, 0.7812, 0.4375, 0.7812, 0.375, 0.8125, 0.8125, 0.8125, 0.875, 0.7812, 0.875, 0.7812, 0.8125, 0.8125, 0.3125, 0.8125, 0.375, 0.7812, 0.375, 0.7812, 0.3125, 0.8125, 0.75, 0.8125, 0.8125, 0.7812, 0.8125, 0.7812, 0.75, 0.8125, 0.25, 0.8125, 0.3125, 0.7812, 0.3125, 0.7812, 0.25, 0.8125, 0.6875, 0.8125, 0.75, 0.7812, 0.75, 0.7812, 0.6875, 0.8125, 0.1875, 0.8125, 0.25, 0.7812, 0.25, 0.7812, 0.1875, 0.8125, 0.625, 0.8125, 0.6875, 0.7812, 0.6875, 0.7812, 0.625, 0.8125, 0.125, 0.8125, 0.1875, 0.7812, 0.1875, 0.7812, 0.125, 0.8125, 0.5625, 0.8125, 0.625, 0.7812, 0.625, 0.7812, 0.5625, 0.8125, 0.0625, 0.8125, 0.125, 0.7812, 0.125, 0.7812, 0.0625, 0.8125, 0.5, 0.8125, 0.5625, 0.7812, 0.5625, 0.7812, 0.5, 0.8125, 0.9375, 1.031, 1.0, 0.7812, 0.9375, 1.25, 0.0, 0.8125, 0.0625, 0.7812, 0.0625, 0.8125, 0.4375, 0.8125, 0.5, 0.7812, 0.5, 0.7812, 0.4375, 0.8125, 0.875, 0.8125, 0.9375, 0.7812, 0.9375, 0.7812, 0.875, 0.7812, 0.125, 0.7812, 0.1875, 0.75, 0.1875, 0.75, 0.125, 0.7812, 0.5625, 0.7812, 0.625, 0.75, 0.625, 0.75, 0.5625, 0.7812, 0.0625, 0.7812, 0.125, 0.75, 0.125, 0.75, 0.0625, 0.7812, 0.5, 0.7812, 0.5625, 0.75, 0.5625, 0.75, 0.5, 0.7812, 0.9375, 1.031, 1.0, 0.75, 0.9375, 1.25, 0.0, 0.7812, 0.0625, 0.75, 0.0625, 0.7812, 0.4375, 0.7812, 0.5, 0.75, 0.5, 0.75, 0.4375, 0.7812, 0.875, 0.7812, 0.9375, 0.75, 0.9375, 0.75, 0.875, 0.7812, 0.375, 0.7812, 0.4375, 0.75, 0.4375, 0.75, 0.375, 0.7812, 0.8125, 0.7812, 0.875, 0.75, 0.875, 0.75, 0.8125, 0.7812, 0.3125, 0.7812, 0.375, 0.75, 0.375, 0.75, 0.3125, 0.7812, 0.75, 0.7812, 0.8125, 0.75, 0.8125, 0.75, 0.75, 0.7812, 0.25, 0.7812, 0.3125, 0.75, 0.3125, 0.75, 0.25, 0.7812, 0.6875, 0.7812, 0.75, 0.75, 0.75, 0.75, 0.6875, 0.7812, 0.1875, 0.7812, 0.25, 0.75, 0.25, 0.75, 0.1875, 0.7812, 0.625, 0.7812, 0.6875, 0.75, 0.6875, 0.75, 0.625])
me_sphere_003.materials.append(mat_material_1)
me_sphere_003.use_remesh_preserve_volume = False
me_sphere_003.use_remesh_preserve_attributes = False
me_sphere_003.use_mirror_vertex_groups = False
me_sphere_003.update()
me_cylinder_001 = bpy.data.meshes.new('Cylinder.001')
me_cylinder_001.from_pydata([(0.07034, 0.08277, 9.366e-08), (-0.7954, 0.3699, 6.468e-08), (0.07034, 0.05852, 0.05852), (-0.7954, 0.2616, 0.2616), (0.07034, -3.618e-09, 0.08277), (-0.7954, -1.599e-08, 0.3699), (0.07034, -0.05852, 0.05852), (-0.7954, -0.2616, 0.2616), (0.07034, -0.08277, 8.642e-08), (-0.7954, -0.3699, 3.234e-08), (0.07034, -0.05852, -0.05852), (-0.7954, -0.2616, -0.2616), (0.07034, 9.87e-10, -0.08277), (-0.7954, 4.587e-09, -0.3699), (0.07034, 0.05852, -0.05852), (-0.7954, 0.2616, -0.2616), (-0.1663, 0.3575, 1.133e-07), (-0.1663, 0.2528, 0.2528), (-0.1663, -1.563e-08, 0.3575), (-0.1663, -0.2528, 0.2528), (-0.1663, -0.3575, 8.202e-08), (-0.1663, -0.2528, -0.2528), (-0.1663, 4.263e-09, -0.3575), (-0.1663, 0.2528, -0.2528), (-0.6697, 0.4439, 0.02099), (-0.6697, 0.3139, 0.3595), (-0.6697, -1.941e-08, 0.4997), (-0.6697, -0.3139, 0.3595), (-0.6697, -0.4439, 0.02099), (-0.6697, -0.3139, -0.3175), (-0.6697, 5.294e-09, -0.4577), (-0.6697, 0.3139, -0.3175), (-0.9381, -1.196e-08, 5.743e-08)], [], [(24, 1, 3, 25), (25, 3, 5, 26), (26, 5, 7, 27), (27, 7, 9, 28), (28, 9, 11, 29), (29, 11, 13, 30), (30, 13, 15, 31), (31, 15, 1, 24), (0, 2, 4, 6, 8, 10, 12, 14), (14, 23, 16, 0), (12, 22, 23, 14), (10, 21, 22, 12), (8, 20, 21, 10), (6, 19, 20, 8), (4, 18, 19, 6), (2, 17, 18, 4), (0, 16, 17, 2), (23, 31, 24, 16), (22, 30, 31, 23), (21, 29, 30, 22), (20, 28, 29, 21), (19, 27, 28, 20), (18, 26, 27, 19), (17, 25, 26, 18), (16, 24, 25, 17), (3, 1, 32), (1, 15, 32), (15, 13, 32), (13, 11, 32), (11, 9, 32), (9, 7, 32), (7, 5, 32), (5, 3, 32)])
me_cylinder_001.polygons.foreach_set('use_smooth', [True] * 33)
me_cylinder_001.materials.append(mat_material_2)
me_cylinder_001.use_remesh_preserve_volume = False
me_cylinder_001.use_remesh_preserve_attributes = False
me_cylinder_001.use_mirror_vertex_groups = False
me_cylinder_001.update()
me_cylinder_002 = bpy.data.meshes.new('Cylinder.002')
me_cylinder_002.from_pydata([(0.0648, 0.2374, -2.315e-07), (-0.8553, 0.3796, -1.596e-07), (0.0648, 0.1679, 0.1679), (-0.8553, 0.2684, 0.2684), (0.0648, -1.038e-08, 0.2374), (-0.8553, -1.659e-08, 0.3796), (0.0648, -0.1679, 0.1679), (-0.8553, -0.2684, 0.2684), (0.0648, -0.2374, -2.522e-07), (-0.8553, -0.3796, -1.928e-07), (0.0648, -0.1679, -0.1679), (-0.8553, -0.2684, -0.2684), (0.0648, 2.831e-09, -0.2374), (-0.8553, 4.527e-09, -0.3796), (0.0648, 0.1679, -0.1679), (-0.8553, 0.2684, -0.2684), (-0.0569, 0.4439, -2.23e-07), (-0.0569, 0.3139, 0.3139), (-0.0569, -1.941e-08, 0.4439), (-0.0569, -0.3139, 0.3139), (-0.0569, -0.4439, -2.619e-07), (-0.0569, -0.3139, -0.3139), (-0.0569, 5.294e-09, -0.4439), (-0.0569, 0.3139, -0.3139), (-0.3863, 0.554, -1.937e-07), (-0.3863, 0.3918, 0.3918), (-0.3863, -2.422e-08, 0.554), (-0.3863, -0.3918, 0.3918), (-0.3863, -0.554, -2.421e-07), (-0.3863, -0.3918, -0.3918), (-0.3863, 6.607e-09, -0.554), (-0.3863, 0.3918, -0.3918), (0.163, 2.02e-09, -2.384e-07), (-0.934, -2.074e-09, -1.428e-07)], [], [(24, 1, 3, 25), (25, 3, 5, 26), (26, 5, 7, 27), (27, 7, 9, 28), (28, 9, 11, 29), (29, 11, 13, 30), (30, 13, 15, 31), (31, 15, 1, 24), (3, 1, 33), (14, 23, 16, 0), (12, 22, 23, 14), (10, 21, 22, 12), (8, 20, 21, 10), (6, 19, 20, 8), (4, 18, 19, 6), (2, 17, 18, 4), (0, 16, 17, 2), (23, 31, 24, 16), (22, 30, 31, 23), (21, 29, 30, 22), (20, 28, 29, 21), (19, 27, 28, 20), (18, 26, 27, 19), (17, 25, 26, 18), (16, 24, 25, 17), (0, 2, 32), (2, 4, 32), (4, 6, 32), (6, 8, 32), (8, 10, 32), (10, 12, 32), (12, 14, 32), (14, 0, 32), (1, 15, 33), (15, 13, 33), (13, 11, 33), (11, 9, 33), (9, 7, 33), (7, 5, 33), (5, 3, 33)])
me_cylinder_002.polygons.foreach_set('use_smooth', [True] * 40)
me_cylinder_002.materials.append(mat_material3)
me_cylinder_002.use_remesh_preserve_volume = False
me_cylinder_002.use_remesh_preserve_attributes = False
me_cylinder_002.use_mirror_vertex_groups = False
me_cylinder_002.update()
me_cylinder_003 = bpy.data.meshes.new('Cylinder.003')
me_cylinder_003.from_pydata([(0.07012, 0.2991, -3.386e-07), (-1.136, 0.03948, -8.799e-08), (0.07012, 0.2115, 0.2115), (-1.136, 0.02791, 0.02791), (0.07012, -1.218e-08, 0.2991), (-1.136, -1.726e-09, 0.03948), (0.07012, -0.2115, 0.2115), (-1.136, -0.02791, 0.02791), (0.07012, -0.2991, -3.648e-07), (-1.136, -0.03948, -9.144e-08), (0.07012, -0.2115, -0.2115), (-1.136, -0.02791, -0.02791), (0.07012, 4.459e-09, -0.2991), (-1.136, 4.707e-10, -0.03948), (0.07012, 0.2115, -0.2115), (-1.136, 0.02791, -0.02791), (-0.04675, 0.4439, -0.04749), (-0.04675, 0.3139, 0.2664), (-0.04675, -1.941e-08, 0.3964), (-0.04675, -0.3139, 0.2664), (-0.04675, -0.4439, -0.04749), (-0.04675, -0.3139, -0.3614), (-0.04675, 5.294e-09, -0.4914), (-0.04675, 0.3139, -0.3614), (-0.4907, 0.4439, -0.04749), (-0.4907, 0.3139, 0.2664), (-0.4907, -1.941e-08, 0.3964), (-0.4907, -0.3139, 0.2664), (-0.4907, -0.4439, -0.04749), (-0.4907, -0.3139, -0.3614), (-0.4907, 5.294e-09, -0.4914), (-0.4907, 0.3139, -0.3614), (-0.7919, 0.07759, -0.1338), (-0.7919, 0.05486, -0.07893), (-0.7919, -3.392e-09, -0.0562), (-0.7919, -0.05486, -0.07893), (-0.7919, -0.07759, -0.1338), (-0.7919, -0.05486, -0.1887), (-0.7919, 9.253e-10, -0.2114), (-0.7919, 0.05486, -0.1887), (-1.203, -4.083e-09, 0.03039), (0.2351, -3.207e-09, -3.865e-07)], [], [(32, 1, 3, 33), (33, 3, 5, 34), (34, 5, 7, 35), (35, 7, 9, 36), (36, 9, 11, 37), (37, 11, 13, 38), (1, 15, 40), (38, 13, 15, 39), (39, 15, 1, 32), (14, 23, 16, 0), (12, 22, 23, 14), (10, 21, 22, 12), (8, 20, 21, 10), (6, 19, 20, 8), (4, 18, 19, 6), (2, 17, 18, 4), (0, 16, 17, 2), (23, 31, 24, 16), (22, 30, 31, 23), (21, 29, 30, 22), (20, 28, 29, 21), (19, 27, 28, 20), (18, 26, 27, 19), (17, 25, 26, 18), (16, 24, 25, 17), (31, 39, 32, 24), (30, 38, 39, 31), (29, 37, 38, 30), (28, 36, 37, 29), (27, 35, 36, 28), (26, 34, 35, 27), (25, 33, 34, 26), (24, 32, 33, 25), (3, 1, 40), (7, 5, 40), (13, 11, 40), (9, 7, 40), (15, 13, 40), (5, 3, 40), (11, 9, 40), (0, 2, 41), (2, 4, 41), (4, 6, 41), (6, 8, 41), (8, 10, 41), (10, 12, 41), (12, 14, 41), (14, 0, 41)])
me_cylinder_003.polygons.foreach_set('use_smooth', [True] * 48)
me_cylinder_003.materials.append(mat_material_2)
me_cylinder_003.use_remesh_preserve_volume = False
me_cylinder_003.use_remesh_preserve_attributes = False
me_cylinder_003.use_mirror_vertex_groups = False
me_cylinder_003.update()
me_plane_001 = bpy.data.meshes.new('Plane.001')
me_plane_001.from_pydata([(-1.0, -1.0, 0.0), (1.0, -1.0, 0.0), (-1.0, 1.0, 0.0), (1.0, 1.0, 0.0)], [], [(0, 1, 3, 2)])
me_plane_001.materials.append(mat_emisor)
me_plane_001.use_remesh_preserve_volume = False
me_plane_001.use_remesh_preserve_attributes = False
me_plane_001.use_mirror_vertex_groups = False
me_plane_001.update()
me_plane = bpy.data.meshes.new('Plane')
me_plane.from_pydata([(-1.0, -1.0, 0.0), (1.0, -1.0, 0.0), (-1.0, 1.0, 0.0), (1.0, 1.0, 0.0), (-1.0, -1.0, -0.8532), (1.0, -1.0, -0.8532), (-1.0, 1.0, -0.8532), (1.0, 1.0, -0.8532)], [], [(0, 1, 3, 2), (4, 6, 7, 5), (1, 5, 7, 3), (2, 6, 4, 0), (3, 7, 6, 2), (0, 4, 5, 1)])
me_plane.materials.append(mat_suelo)
me_plane.use_remesh_preserve_volume = False
me_plane.use_remesh_preserve_attributes = False
me_plane.use_mirror_vertex_groups = False
me_plane.update()
me_cube = bpy.data.meshes.new('Cube')
me_cube.from_pydata([(-1.0, -1.0, -1.0), (-1.0, -1.0, 1.0), (-1.0, 1.0, -1.0), (-1.0, 1.0, 1.0), (1.0, -1.0, -1.0), (1.0, -1.0, 1.0), (1.0, 1.0, -1.0), (1.0, 1.0, 1.0)], [], [(0, 1, 3, 2), (2, 3, 7, 6), (6, 7, 5, 4), (4, 5, 1, 0), (2, 6, 4, 0), (7, 3, 1, 5)])
me_cube.polygons.foreach_set('use_smooth', [True] * 6)
me_cube.materials.append(mat_obstaculo1)
me_cube.use_remesh_preserve_volume = False
me_cube.use_remesh_preserve_attributes = False
me_cube.use_mirror_vertex_groups = False
me_cube.update()
me_cylinder = bpy.data.meshes.new('Cylinder')
me_cylinder.from_pydata([(-1.021e-07, 1.0, -1.038), (-1.021e-07, 1.0, 0.9616), (0.1951, 0.9808, -1.038), (0.1951, 0.9808, 0.9616), (0.3827, 0.9239, -1.038), (0.3827, 0.9239, 0.9616), (0.5556, 0.8315, -1.038), (0.5556, 0.8315, 0.9616), (0.7071, 0.7071, -1.038), (0.7071, 0.7071, 0.9616), (0.8315, 0.5556, -1.038), (0.8315, 0.5556, 0.9616), (0.9239, 0.3827, -1.038), (0.9239, 0.3827, 0.9616), (0.9808, 0.1951, -1.038), (0.9808, 0.1951, 0.9616), (1.0, -2.191e-07, -1.038), (1.0, -2.191e-07, 0.9616), (0.9808, -0.1951, -1.038), (0.9808, -0.1951, 0.9616), (0.9239, -0.3827, -1.038), (0.9239, -0.3827, 0.9616), (0.8315, -0.5556, -1.038), (0.8315, -0.5556, 0.9616), (0.7071, -0.7071, -1.038), (0.7071, -0.7071, 0.9616), (0.5556, -0.8315, -1.038), (0.5556, -0.8315, 0.9616), (0.3827, -0.9239, -1.038), (0.3827, -0.9239, 0.9616), (0.1951, -0.9808, -1.038), (0.1951, -0.9808, 0.9616), (-4.28e-07, -1.0, -1.038), (-4.28e-07, -1.0, 0.9616), (-0.1951, -0.9808, -1.038), (-0.1951, -0.9808, 0.9616), (-0.3827, -0.9239, -1.038), (-0.3827, -0.9239, 0.9616), (-0.5556, -0.8315, -1.038), (-0.5556, -0.8315, 0.9616), (-0.7071, -0.7071, -1.038), (-0.7071, -0.7071, 0.9616), (-0.8315, -0.5556, -1.038), (-0.8315, -0.5556, 0.9616), (-0.9239, -0.3827, -1.038), (-0.9239, -0.3827, 0.9616), (-0.9808, -0.1951, -1.038), (-0.9808, -0.1951, 0.9616), (-1.0, 6.71e-07, -1.038), (-1.0, 6.71e-07, 0.9616), (-0.9808, 0.1951, -1.038), (-0.9808, 0.1951, 0.9616), (-0.9239, 0.3827, -1.038), (-0.9239, 0.3827, 0.9616), (-0.8315, 0.5556, -1.038), (-0.8315, 0.5556, 0.9616), (-0.7071, 0.7071, -1.038), (-0.7071, 0.7071, 0.9616), (-0.5556, 0.8315, -1.038), (-0.5556, 0.8315, 0.9616), (-0.3827, 0.9239, -1.038), (-0.3827, 0.9239, 0.9616), (-0.1951, 0.9808, -1.038), (-0.1951, 0.9808, 0.9616), (-1.021e-07, 1.0, 0.9273), (0.1951, 0.9808, 0.9273), (0.3827, 0.9239, 0.9273), (0.5556, 0.8315, 0.9273), (0.7071, 0.7071, 0.9273), (0.8315, 0.5556, 0.9273), (0.9239, 0.3827, 0.9273), (0.9808, 0.1951, 0.9273), (1.0, -2.191e-07, 0.9273), (0.9808, -0.1951, 0.9273), (0.9239, -0.3827, 0.9273), (0.8315, -0.5556, 0.9273), (0.7071, -0.7071, 0.9273), (0.5556, -0.8315, 0.9273), (0.3827, -0.9239, 0.9273), (0.1951, -0.9808, 0.9273), (-4.28e-07, -1.0, 0.9273), (-0.1951, -0.9808, 0.9273), (-0.3827, -0.9239, 0.9273), (-0.5556, -0.8315, 0.9273), (-0.7071, -0.7071, 0.9273), (-0.8315, -0.5556, 0.9273), (-0.9239, -0.3827, 0.9273), (-0.9808, -0.1951, 0.9273), (-1.0, 6.71e-07, 0.9273), (-0.9808, 0.1951, 0.9273), (-0.9239, 0.3827, 0.9273), (-0.8315, 0.5556, 0.9273), (-0.7071, 0.7071, 0.9273), (-0.5556, 0.8315, 0.9273), (-0.3827, 0.9239, 0.9273), (-0.1951, 0.9808, 0.9273), (0.1951, 0.9808, -0.9624), (0.3827, 0.9239, -0.9624), (0.5556, 0.8315, -0.9624), (0.7071, 0.7071, -0.9624), (0.8315, 0.5556, -0.9624), (0.9239, 0.3827, -0.9624), (0.9808, 0.1951, -0.9624), (1.0, -2.191e-07, -0.9624), (0.9808, -0.1951, -0.9624), (0.9239, -0.3827, -0.9624), (0.8315, -0.5556, -0.9624), (0.7071, -0.7071, -0.9624), (0.5556, -0.8315, -0.9624), (0.3827, -0.9239, -0.9624), (0.1951, -0.9808, -0.9624), (-4.28e-07, -1.0, -0.9624), (-0.1951, -0.9808, -0.9624), (-0.3827, -0.9239, -0.9624), (-0.5556, -0.8315, -0.9624), (-0.7071, -0.7071, -0.9624), (-0.8315, -0.5556, -0.9624), (-0.9239, -0.3827, -0.9624), (-0.9808, -0.1951, -0.9624), (-1.0, 6.71e-07, -0.9624), (-0.9808, 0.1951, -0.9624), (-0.9239, 0.3827, -0.9624), (-0.8315, 0.5556, -0.9624), (-0.7071, 0.7071, -0.9624), (-0.5556, 0.8315, -0.9624), (-0.3827, 0.9239, -0.9624), (-0.1951, 0.9808, -0.9624), (-1.021e-07, 1.0, -0.9624), (-1.021e-07, 1.0, 0.6693), (0.1951, 0.9808, 0.6693), (0.3827, 0.9239, 0.6693), (0.5556, 0.8315, 0.6693), (0.7071, 0.7071, 0.6693), (0.8315, 0.5556, 0.6693), (0.9239, 0.3827, 0.6693), (0.9808, 0.1951, 0.6693), (1.0, -2.191e-07, 0.6693), (0.9808, -0.1951, 0.6693), (0.9239, -0.3827, 0.6693), (0.8315, -0.5556, 0.6693), (0.7071, -0.7071, 0.6693), (0.5556, -0.8315, 0.6693), (0.3827, -0.9239, 0.6693), (0.1951, -0.9808, 0.6693), (-4.28e-07, -1.0, 0.6693), (-0.1951, -0.9808, 0.6693), (-0.3827, -0.9239, 0.6693), (-0.5556, -0.8315, 0.6693), (-0.7071, -0.7071, 0.6693), (-0.8315, -0.5556, 0.6693), (-0.9239, -0.3827, 0.6693), (-0.9808, -0.1951, 0.6693), (-1.0, 6.71e-07, 0.6693), (-0.9808, 0.1951, 0.6693), (-0.9239, 0.3827, 0.6693), (-0.8315, 0.5556, 0.6693), (-0.7071, 0.7071, 0.6693), (-0.5556, 0.8315, 0.6693), (-0.3827, 0.9239, 0.6693), (-0.1951, 0.9808, 0.6693), (0.1951, 0.9808, 0.02627), (0.3827, 0.9239, 0.02627), (0.5556, 0.8315, 0.02627), (0.7071, 0.7071, 0.02627), (0.8315, 0.5556, 0.02627), (0.9239, 0.3827, 0.02627), (0.9808, 0.1951, 0.02627), (1.0, -2.191e-07, 0.02627), (0.9808, -0.1951, 0.02627), (0.9239, -0.3827, 0.02627), (0.8315, -0.5556, 0.02627), (0.7071, -0.7071, 0.02627), (0.5556, -0.8315, 0.02627), (0.3827, -0.9239, 0.02627), (0.1951, -0.9808, 0.02627), (-4.28e-07, -1.0, 0.02627), (-0.1951, -0.9808, 0.02627), (-0.3827, -0.9239, 0.02627), (-0.5556, -0.8315, 0.02627), (-0.7071, -0.7071, 0.02627), (-0.8315, -0.5556, 0.02627), (-0.9239, -0.3827, 0.02627), (-0.9808, -0.1951, 0.02627), (-1.0, 6.71e-07, 0.02627), (-0.9808, 0.1951, 0.02627), (-0.9239, 0.3827, 0.02627), (-0.8315, 0.5556, 0.02627), (-0.7071, 0.7071, 0.02627), (-0.5556, 0.8315, 0.02627), (-0.3827, 0.9239, 0.02627), (-0.1951, 0.9808, 0.02627), (-1.021e-07, 1.0, 0.02627), (0.1951, 0.9808, -0.5837), (0.3827, 0.9239, -0.5837), (0.5556, 0.8315, -0.5837), (0.7071, 0.7071, -0.5837), (0.8315, 0.5556, -0.5837), (0.9239, 0.3827, -0.5837), (0.9808, 0.1951, -0.5837), (1.0, -2.191e-07, -0.5837), (0.9808, -0.1951, -0.5837), (0.9239, -0.3827, -0.5837), (0.8315, -0.5556, -0.5837), (0.7071, -0.7071, -0.5837), (0.5556, -0.8315, -0.5837), (0.3827, -0.9239, -0.5837), (0.1951, -0.9808, -0.5837), (-4.28e-07, -1.0, -0.5837), (-0.1951, -0.9808, -0.5837), (-0.3827, -0.9239, -0.5837), (-0.5556, -0.8315, -0.5837), (-0.7071, -0.7071, -0.5837), (-0.8315, -0.5556, -0.5837), (-0.9239, -0.3827, -0.5837), (-0.9808, -0.1951, -0.5837), (-1.0, 6.71e-07, -0.5837), (-0.9808, 0.1951, -0.5837), (-0.9239, 0.3827, -0.5837), (-0.8315, 0.5556, -0.5837), (-0.7071, 0.7071, -0.5837), (-0.5556, 0.8315, -0.5837), (-0.3827, 0.9239, -0.5837), (-0.1951, 0.9808, -0.5837), (-1.021e-07, 1.0, -0.5837)], [], [(64, 1, 3, 65), (65, 3, 5, 66), (66, 5, 7, 67), (67, 7, 9, 68), (68, 9, 11, 69), (69, 11, 13, 70), (70, 13, 15, 71), (71, 15, 17, 72), (72, 17, 19, 73), (73, 19, 21, 74), (74, 21, 23, 75), (75, 23, 25, 76), (76, 25, 27, 77), (77, 27, 29, 78), (78, 29, 31, 79), (79, 31, 33, 80), (80, 33, 35, 81), (81, 35, 37, 82), (82, 37, 39, 83), (83, 39, 41, 84), (84, 41, 43, 85), (85, 43, 45, 86), (86, 45, 47, 87), (87, 47, 49, 88), (88, 49, 51, 89), (89, 51, 53, 90), (90, 53, 55, 91), (91, 55, 57, 92), (92, 57, 59, 93), (93, 59, 61, 94), (3, 1, 63, 61, 59, 57, 55, 53, 51, 49, 47, 45, 43, 41, 39, 37, 35, 33, 31, 29, 27, 25, 23, 21, 19, 17, 15, 13, 11, 9, 7, 5), (94, 61, 63, 95), (95, 63, 1, 64), (0, 2, 4, 6, 8, 10, 12, 14, 16, 18, 20, 22, 24, 26, 28, 30, 32, 34, 36, 38, 40, 42, 44, 46, 48, 50, 52, 54, 56, 58, 60, 62), (159, 95, 64, 128), (158, 94, 95, 159), (157, 93, 94, 158), (156, 92, 93, 157), (155, 91, 92, 156), (154, 90, 91, 155), (153, 89, 90, 154), (152, 88, 89, 153), (151, 87, 88, 152), (150, 86, 87, 151), (149, 85, 86, 150), (148, 84, 85, 149), (147, 83, 84, 148), (146, 82, 83, 147), (145, 81, 82, 146), (144, 80, 81, 145), (143, 79, 80, 144), (142, 78, 79, 143), (141, 77, 78, 142), (140, 76, 77, 141), (139, 75, 76, 140), (138, 74, 75, 139), (137, 73, 74, 138), (136, 72, 73, 137), (135, 71, 72, 136), (134, 70, 71, 135), (133, 69, 70, 134), (132, 68, 69, 133), (131, 67, 68, 132), (130, 66, 67, 131), (129, 65, 66, 130), (128, 64, 65, 129), (0, 127, 96, 2), (2, 96, 97, 4), (4, 97, 98, 6), (6, 98, 99, 8), (8, 99, 100, 10), (10, 100, 101, 12), (12, 101, 102, 14), (14, 102, 103, 16), (16, 103, 104, 18), (18, 104, 105, 20), (20, 105, 106, 22), (22, 106, 107, 24), (24, 107, 108, 26), (26, 108, 109, 28), (28, 109, 110, 30), (30, 110, 111, 32), (32, 111, 112, 34), (34, 112, 113, 36), (36, 113, 114, 38), (38, 114, 115, 40), (40, 115, 116, 42), (42, 116, 117, 44), (44, 117, 118, 46), (46, 118, 119, 48), (48, 119, 120, 50), (50, 120, 121, 52), (52, 121, 122, 54), (54, 122, 123, 56), (56, 123, 124, 58), (58, 124, 125, 60), (60, 125, 126, 62), (62, 126, 127, 0), (191, 128, 129, 160), (160, 129, 130, 161), (161, 130, 131, 162), (162, 131, 132, 163), (163, 132, 133, 164), (164, 133, 134, 165), (165, 134, 135, 166), (166, 135, 136, 167), (167, 136, 137, 168), (168, 137, 138, 169), (169, 138, 139, 170), (170, 139, 140, 171), (171, 140, 141, 172), (172, 141, 142, 173), (173, 142, 143, 174), (174, 143, 144, 175), (175, 144, 145, 176), (176, 145, 146, 177), (177, 146, 147, 178), (178, 147, 148, 179), (179, 148, 149, 180), (180, 149, 150, 181), (181, 150, 151, 182), (182, 151, 152, 183), (183, 152, 153, 184), (184, 153, 154, 185), (185, 154, 155, 186), (186, 155, 156, 187), (187, 156, 157, 188), (188, 157, 158, 189), (189, 158, 159, 190), (190, 159, 128, 191), (222, 190, 191, 223), (221, 189, 190, 222), (220, 188, 189, 221), (219, 187, 188, 220), (218, 186, 187, 219), (217, 185, 186, 218), (216, 184, 185, 217), (215, 183, 184, 216), (214, 182, 183, 215), (213, 181, 182, 214), (212, 180, 181, 213), (211, 179, 180, 212), (210, 178, 179, 211), (209, 177, 178, 210), (208, 176, 177, 209), (207, 175, 176, 208), (206, 174, 175, 207), (205, 173, 174, 206), (204, 172, 173, 205), (203, 171, 172, 204), (202, 170, 171, 203), (201, 169, 170, 202), (200, 168, 169, 201), (199, 167, 168, 200), (198, 166, 167, 199), (197, 165, 166, 198), (196, 164, 165, 197), (195, 163, 164, 196), (194, 162, 163, 195), (193, 161, 162, 194), (192, 160, 161, 193), (223, 191, 160, 192), (127, 223, 192, 96), (96, 192, 193, 97), (97, 193, 194, 98), (98, 194, 195, 99), (99, 195, 196, 100), (100, 196, 197, 101), (101, 197, 198, 102), (102, 198, 199, 103), (103, 199, 200, 104), (104, 200, 201, 105), (105, 201, 202, 106), (106, 202, 203, 107), (107, 203, 204, 108), (108, 204, 205, 109), (109, 205, 206, 110), (110, 206, 207, 111), (111, 207, 208, 112), (112, 208, 209, 113), (113, 209, 210, 114), (114, 210, 211, 115), (115, 211, 212, 116), (116, 212, 213, 117), (117, 213, 214, 118), (118, 214, 215, 119), (119, 215, 216, 120), (120, 216, 217, 121), (121, 217, 218, 122), (122, 218, 219, 123), (123, 219, 220, 124), (124, 220, 221, 125), (125, 221, 222, 126), (126, 222, 223, 127)])
me_cylinder.polygons.foreach_set('use_smooth', [True] * 194)
me_cylinder.materials.append(mat_obstaculo2)
me_cylinder.use_remesh_preserve_volume = False
me_cylinder.use_remesh_preserve_attributes = False
me_cylinder.use_mirror_vertex_groups = False
me_cylinder.update()
me_cube_001 = bpy.data.meshes.new('Cube.001')
me_cube_001.from_pydata([(-0.9933, -0.9916, -0.6871), (-0.9933, -0.9916, 0.6612), (-0.9933, 1.008, -0.6871), (-0.9933, 1.008, 0.6612), (1.007, -0.9916, -0.6871), (1.007, -0.9916, 0.6612), (1.007, 1.008, -0.6871), (1.007, 1.008, 0.6612), (-0.9933, -0.9916, 0.632), (-0.9933, 1.008, 0.632), (1.007, 1.008, 0.632), (1.007, -0.9916, 0.632), (-0.9933, 1.008, -0.6538), (1.007, 1.008, -0.6538), (1.007, -0.9916, -0.6538), (-0.9933, -0.9916, -0.6538), (-0.8251, 1.008, -0.6871), (-0.8251, 1.008, 0.6612), (-0.8251, -0.9916, -0.6871), (-0.8251, -0.9916, 0.6612), (-0.8251, -0.9916, 0.632), (-0.8251, 1.008, 0.632), (-0.8251, 1.008, -0.6538), (-0.8251, -0.9916, -0.6538), (0.8044, 1.008, 0.6612), (0.8044, -0.9916, -0.6871), (0.8044, 1.008, 0.632), (0.8044, 1.008, -0.6538), (0.8044, 1.008, -0.6871), (0.8044, -0.9916, 0.6612), (0.8044, -0.9916, 0.632), (0.8044, -0.9916, -0.6538), (-0.9933, -0.7819, -0.6871), (-0.9933, -0.7819, 0.6612), (1.007, -0.7819, -0.6871), (1.007, -0.7819, 0.6612), (1.007, -0.7819, 0.632), (-0.9933, -0.7819, 0.632), (-0.9933, -0.7819, -0.6538), (1.007, -0.7819, -0.6538), (-0.8251, -0.7819, 0.6612), (-0.8251, -0.7819, -0.6871), (0.8044, -0.7819, 0.6612), (0.8044, -0.7819, -0.6871), (-0.9933, 0.7557, 0.6612), (1.007, 0.7557, -0.6871), (-0.9933, 0.7557, 0.632), (-0.9933, 0.7557, -0.6538), (-0.9933, 0.7557, -0.6871), (1.007, 0.7557, 0.6612), (1.007, 0.7557, 0.632), (1.007, 0.7557, -0.6538), (-0.8251, 0.7557, 0.6612), (-0.8251, 0.7557, -0.6871), (0.8044, 0.7557, 0.6612), (0.8044, 0.7557, -0.6871), (-0.9933, -0.9916, 0.366), (-0.9933, 1.008, 0.366), (1.007, 1.008, 0.366), (1.007, -0.9916, 0.366), (-0.8251, 1.008, 0.366), (-0.8251, -0.9916, 0.366), (0.8044, -0.9916, 0.366), (0.8044, 1.008, 0.366), (-0.9933, -0.7819, 0.366), (1.007, -0.7819, 0.366), (1.007, 0.7557, 0.366), (-0.9933, 0.7557, 0.366), (-0.9933, 1.008, 0.02356), (1.007, 1.008, 0.02356), (1.007, -0.9916, 0.02356), (-0.8251, 1.008, 0.02356), (-0.8251, -0.9916, 0.02356), (0.8044, -0.9916, 0.02356), (0.8044, 1.008, 0.02356), (-0.9933, -0.7819, 0.02356), (1.007, -0.7819, 0.02356), (1.007, 0.7557, 0.02356), (-0.9933, 0.7557, 0.02356), (-0.9933, -0.9916, 0.02356), (-0.9933, 1.008, -0.3333), (1.007, 1.008, -0.3333), (1.007, -0.9916, -0.3333), (-0.8251, 1.008, -0.3333), (-0.8251, -0.9916, -0.3333), (0.8044, -0.9916, -0.3333), (0.8044, 1.008, -0.3333), (-0.9933, -0.7819, -0.3333), (1.007, -0.7819, -0.3333), (1.007, 0.7557, -0.3333), (-0.9933, 0.7557, -0.3333), (-0.9933, -0.9916, -0.3333)], [], [(46, 44, 3, 9), (26, 24, 7, 10), (36, 35, 5, 11), (20, 19, 1, 8), (43, 34, 4, 25), (40, 33, 1, 19), (61, 20, 8, 56), (65, 36, 11, 59), (63, 26, 10, 58), (67, 46, 9, 57), (48, 47, 12, 2), (28, 27, 13, 6), (34, 39, 14, 4), (18, 23, 15, 0), (25, 31, 23, 18), (2, 12, 22, 16), (57, 9, 21, 60), (62, 30, 20, 61), (42, 40, 19, 29), (32, 41, 18, 0), (30, 29, 19, 20), (9, 3, 17, 21), (11, 5, 29, 30), (35, 42, 29, 5), (59, 11, 30, 62), (4, 14, 31, 25), (16, 22, 27, 28), (60, 21, 26, 63), (41, 43, 25, 18), (21, 17, 24, 26), (53, 55, 43, 41), (49, 54, 42, 35), (48, 53, 41, 32), (54, 52, 40, 42), (45, 51, 39, 34), (0, 15, 38, 32), (56, 8, 37, 64), (66, 50, 36, 65), (52, 44, 33, 40), (55, 45, 34, 43), (50, 49, 35, 36), (8, 1, 33, 37), (10, 7, 49, 50), (28, 6, 45, 55), (17, 3, 44, 52), (58, 10, 50, 66), (6, 13, 51, 45), (24, 17, 52, 54), (2, 16, 53, 48), (7, 24, 54, 49), (16, 28, 55, 53), (32, 38, 47, 48), (64, 37, 46, 67), (37, 33, 44, 46), (75, 64, 67, 78), (69, 58, 66, 77), (77, 66, 65, 76), (79, 56, 64, 75), (71, 60, 63, 74), (70, 59, 62, 73), (73, 62, 61, 72), (68, 57, 60, 71), (78, 67, 57, 68), (74, 63, 58, 69), (76, 65, 59, 70), (72, 61, 56, 79), (84, 72, 79, 91), (88, 76, 70, 82), (86, 74, 69, 81), (90, 78, 68, 80), (80, 68, 71, 83), (85, 73, 72, 84), (82, 70, 73, 85), (83, 71, 74, 86), (91, 79, 75, 87), (89, 77, 76, 88), (81, 69, 77, 89), (87, 75, 78, 90), (38, 87, 90, 47), (13, 81, 89, 51), (51, 89, 88, 39), (15, 91, 87, 38), (22, 83, 86, 27), (14, 82, 85, 31), (31, 85, 84, 23), (12, 80, 83, 22), (47, 90, 80, 12), (27, 86, 81, 13), (39, 88, 82, 14), (23, 84, 91, 15)])
me_cube_001.materials.append(mat_obstaculo3)
me_cube_001.use_remesh_preserve_volume = False
me_cube_001.use_remesh_preserve_attributes = False
me_cube_001.use_mirror_vertex_groups = False
me_cube_001.update()
me_cube_002 = bpy.data.meshes.new('Cube.002')
me_cube_002.from_pydata([(-1.0, -1.0, -1.0), (-1.0, -1.0, 1.0), (-1.0, 1.0, -1.0), (-1.0, 1.0, 1.0), (1.0, -1.0, -1.0), (1.0, -1.0, 1.0), (1.0, 1.0, -1.0), (1.0, 1.0, 1.0)], [], [(0, 1, 3, 2), (2, 3, 7, 6), (6, 7, 5, 4), (4, 5, 1, 0), (2, 6, 4, 0), (7, 3, 1, 5)])
me_cube_002.materials.append(mat_obstaculo4)
me_cube_002.use_remesh_preserve_volume = False
me_cube_002.use_remesh_preserve_attributes = False
me_cube_002.use_mirror_vertex_groups = False
me_cube_002.update()

# ---- objects
ob_pelota = bpy.data.objects.new('Pelota', me_sphere_003)
ob_cola1 = bpy.data.objects.new('Cola1', me_cylinder_001)
ob_cola2 = bpy.data.objects.new('Cola2', me_cylinder_002)
ob_cola3 = bpy.data.objects.new('Cola3', me_cylinder_003)
ob_emisor = bpy.data.objects.new('Emisor', me_plane_001)
ob_suelo = bpy.data.objects.new('suelo', me_plane)
ob_camera = bpy.data.objects.new('Camera', cam_camera)
ob_obstaculo1 = bpy.data.objects.new('Obstaculo1', me_cube)
ob_obstaculo2 = bpy.data.objects.new('Obstaculo2', me_cylinder)
ob_obstaculo3 = bpy.data.objects.new('Obstaculo3', me_cube_001)
ob_obstaculo4 = bpy.data.objects.new('Obstaculo4', me_cube_002)

# ---- transforms, parenting, visibility, modifiers, constraints
ob_pelota.location = (-17.56, 0.0, 1.0)
ob_pelota.lineart.crease_threshold = 0.0
_m = ob_pelota.modifiers.new('Subsurf', 'SUBSURF')
_m.uv_smooth = 'PRESERVE_CORNERS'
_m.levels = 3
_m.render_levels = 3
_m.show_only_control_edges = False
ob_cola1.parent = ob_pelota
ob_cola1.matrix_parent_inverse = Matrix(((1.0, 0.0, 0.0, 0.0), (0.0, 1.0, 0.0, 0.0), (0.0, 0.0, 1.0, -1.0), (0.0, 0.0, 0.0, 1.0)))
ob_cola1.location = (-0.97, 0.0, 1.0)
ob_cola1.rotation_euler = (0.0, 0.14, 0.0)
ob_cola1.lineart.crease_threshold = 0.0
_m = ob_cola1.modifiers.new('Subsurf', 'SUBSURF')
_m.uv_smooth = 'PRESERVE_CORNERS'
_m.levels = 3
_m.render_levels = 3
_m.show_only_control_edges = False
ob_cola2.parent = ob_cola1
ob_cola2.matrix_parent_inverse = Matrix(((1.0, 0.0, 0.0, 0.97), (0.0, 1.0, 0.0, 0.0), (0.0, 0.0, 1.0, -1.0), (0.0, 0.0, 0.0, 1.0)))
ob_cola2.location = (-1.71, 0.0, 1.0)
ob_cola2.rotation_euler = (2.867e-08, 0.238, 9.123e-08)
ob_cola2.hide_select = True
ob_cola2.lineart.crease_threshold = 0.0
_m = ob_cola2.modifiers.new('Subsurf', 'SUBSURF')
_m.uv_smooth = 'PRESERVE_CORNERS'
_m.levels = 3
_m.render_levels = 3
_m.show_only_control_edges = False
ob_cola3.parent = ob_cola2
ob_cola3.matrix_parent_inverse = Matrix(((1.0, 0.0, 0.0, 1.71), (0.0, 1.0, 0.0, 0.0), (0.0, 0.0, 1.0, -1.0), (0.0, 0.0, 0.0, 1.0)))
ob_cola3.location = (-2.46, 0.0, 1.0)
ob_cola3.rotation_euler = (0.0, 0.3094, 0.0)
ob_cola3.hide_select = True
ob_cola3.lineart.crease_threshold = 0.0
_m = ob_cola3.modifiers.new('Subsurf', 'SUBSURF')
_m.uv_smooth = 'PRESERVE_CORNERS'
_m.levels = 3
_m.render_levels = 3
_m.show_only_control_edges = False
ob_emisor.location = (0.0, 0.0, 30.39)
ob_emisor.scale = (10.48, 5.922, 5.922)
ob_emisor.visible_camera = False
ob_emisor.display_type = 'BOUNDS'
ob_emisor.lineart.crease_threshold = 0.0
ob_suelo.location = (0.0, 0.0, 0.0)
ob_suelo.scale = (21.26, 14.92, 14.92)
ob_suelo.lineart.crease_threshold = 0.0
ob_camera.location = (0.134, -25.95, 7.108)
ob_camera.rotation_euler = (1.571, -0.0, 0.0)
ob_camera.scale = (1.0, 1.0, 1.0)
ob_camera.lock_rotations_4d = False
ob_camera.empty_display_type = 'ARROWS'
ob_camera.color = (0.0, 0.0, 0.0, 0.0)
ob_camera.display_type = 'WIRE'
ob_camera.lineart.crease_threshold = 0.0
ob_obstaculo1.location = (-11.94, 0.0, 1.0)
ob_obstaculo1.scale = (1.043, 1.956, 1.045)
ob_obstaculo1.lineart.crease_threshold = 0.0
_m = ob_obstaculo1.modifiers.new('Bevel', 'BEVEL')
_m.segments = 3
_m.limit_method = 'NONE'
_m.spread = 0.0
ob_obstaculo2.location = (-0.08873, 4.272e-07, 2.262)
ob_obstaculo2.scale = (1.486, 1.486, 2.261)
ob_obstaculo2.lineart.crease_threshold = 0.0
_m = ob_obstaculo2.modifiers.new('Bevel', 'BEVEL')
_m.segments = 3
_m.limit_method = 'NONE'
_m.spread = 0.0
_m = ob_obstaculo2.modifiers.new('Subsurf', 'SUBSURF')
_m.uv_smooth = 'PRESERVE_CORNERS'
_m.quality = 2
_m.levels = 3
_m.show_only_control_edges = False
ob_obstaculo3.location = (13.78, -0.01475, 4.912)
ob_obstaculo3.scale = (1.778, 1.752, 7.257)
ob_obstaculo3.lineart.crease_threshold = 0.0
_m = ob_obstaculo3.modifiers.new('Subsurf', 'SUBSURF')
_m.uv_smooth = 'PRESERVE_CORNERS'
_m.levels = 3
_m.render_levels = 3
_m.show_only_control_edges = False
ob_obstaculo4.location = (25.82, 0.0, 15.5)
ob_obstaculo4.scale = (4.83, 1.0, 0.5024)
ob_obstaculo4.lineart.crease_threshold = 0.0

# ---- collection membership
col_collection_1.objects.link(ob_pelota)
col_collection_1.objects.link(ob_cola1)
col_collection_1.objects.link(ob_cola2)
col_collection_1.objects.link(ob_cola3)
col_collection_1.objects.link(ob_emisor)
col_collection_1.objects.link(ob_suelo)
col_collection_1.objects.link(ob_camera)
col_collection_1.objects.link(ob_obstaculo1)
col_collection_1.objects.link(ob_obstaculo2)
col_collection_1.objects.link(ob_obstaculo3)
col_collection_1.objects.link(ob_obstaculo4)

# ---- scene / render settings (as saved in the file)
scene.camera = ob_camera
scene.frame_start = 1; scene.frame_end = 200; scene.frame_set(1)
scene.render.engine = 'CYCLES'
scene.render.image_settings.file_format = 'FFMPEG'
scene.render.dither_intensity = 0.0
scene.cycles.use_denoising = False
scene.cycles.samples = 200
scene.cycles.sampling_pattern = 'TABULATED_SOBOL'
scene.cycles.light_sampling_threshold = 0.0
scene.cycles.use_adaptive_sampling = False
scene.cycles.use_light_tree = False
scene.cycles.blur_glossy = 0.0
scene.cycles.sample_clamp_indirect = 0.0
scene.view_settings.view_transform = 'Standard'
bpy.context.view_layer.update()

